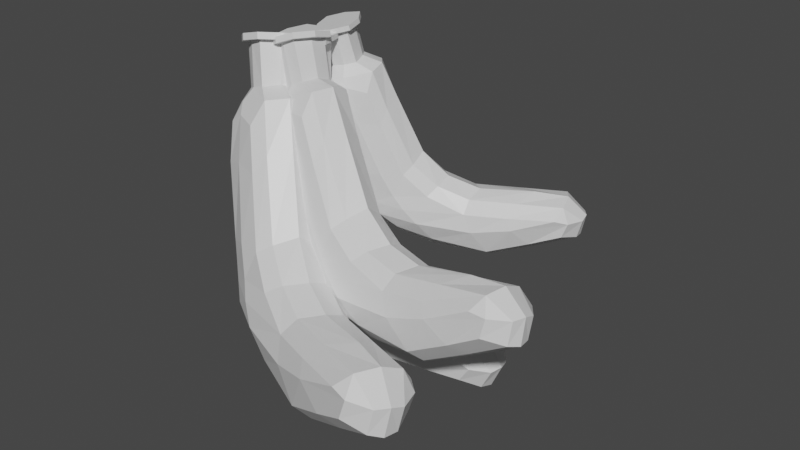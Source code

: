 # Source: Banana_Bunch.blend  (saved by Blender 2.82.7; exported with 4.5.12 LTS)
import bpy
from mathutils import Matrix  # noqa: F401  (used for matrix-valued properties, if any)

bpy.ops.wm.read_factory_settings(use_empty=True)
scene = bpy.context.scene
scene.name = 'Scene'

# ---- collections
col_collection = bpy.data.collections.new('Collection'); scene.collection.children.link(col_collection)

# ---- materials (node trees are filled in below, after node groups)
mat_material_001 = bpy.data.materials.new('Material.001')
mat_material_001.alpha_threshold = 0.0
mat_material_001.use_transparent_shadow = False
mat_material_001.line_color = (0.0, 0.0, 0.0, 1.0)

# ---- material node trees
mat_material_001.use_nodes = True; mat_material_001.node_tree.nodes.clear()
_N = mat_material_001.node_tree.nodes; _L = mat_material_001.node_tree.links
n0 = _N.new('ShaderNodeOutputMaterial'); n0.name = 'Material Output'; n0.location = (300, 300)
n1 = _N.new('ShaderNodeBsdfPrincipled'); n1.name = 'Principled BSDF'; n1.location = (10, 300)
n1.distribution = 'GGX'
n1.subsurface_method = 'BURLEY'
n1.inputs[2].default_value = 0.4
n1.inputs[3].default_value = 1.45
n1.inputs[27].default_value = (0.0, 0.0, 0.0, 1.0)
n1.inputs[28].default_value = 1.0
_L.new(n1.outputs[0], n0.inputs[0])
n0.is_active_output = True

# ---- world
world_world = bpy.data.worlds.new('World'); scene.world = world_world
world_world.use_nodes = True; world_world.node_tree.nodes.clear()
_N = world_world.node_tree.nodes; _L = world_world.node_tree.links
n0 = _N.new('ShaderNodeOutputWorld'); n0.name = 'World Output'; n0.location = (300, 300)
n1 = _N.new('ShaderNodeBackground'); n1.name = 'Background'; n1.location = (10, 300)
n1.inputs[0].default_value = (0.05088, 0.05088, 0.05088, 1.0)
_L.new(n1.outputs[0], n0.inputs[0])
n0.is_active_output = True
world_world.color = (0.05088, 0.05088, 0.05088)
world_world.use_sun_shadow = False
world_world.sun_shadow_jitter_overblur = 0.0

# ---- meshes
me_cube = bpy.data.meshes.new('Cube')
me_cube.from_pydata([(0.05821, 0.1038, 0.3255), (0.04802, 0.0509, 0.006872), (0.04957, -0.2939, -0.04877), (0.05631, -0.2873, -0.007636), (0.0549, 0.0872, 0.07673), (0.05266, 0.03712, 0.3184), (0.05631, -0.1022, 0.02599), (0.04957, -0.1304, -0.07041), (0.05539, 0.07938, 0.04524), (0.04957, -0.3124, -0.0204), (0.06322, -0.1096, -0.0144), (0.05549, 0.07328, 0.3346), (0.04996, -0.01903, -0.02827), (0.06586, 0.02172, 0.05509), (0.06635, 0.001274, 0.01939), (0.03538, -0.3064, 0.01119), (0.03538, -0.115, 0.04913), (0.02173, -0.3196, -0.06636), (0.03587, 0.1266, 0.3557), (0.02532, 0.05748, -0.01145), (0.03623, 0.1163, 0.07991), (0.03587, 0.021, 0.3557), (0.02173, -0.1331, -0.09078), (0.03522, 0.1015, 0.03706), (0.02173, -0.3384, -0.02986), (0.02157, -0.01072, -0.05428), (0.0497, 0.08024, 0.3557), (0.05631, -0.1864, 0.009179), (0.04957, -0.2214, -0.05959), (0.06322, -0.1944, -0.0174), (0.03538, -0.2108, 0.03016), (0.02173, -0.2358, -0.07857), (0.05821, 0.1145, 0.2615), (0.05266, 0.02793, 0.2454), (0.05821, 0.07394, 0.2615), (0.03587, 0.01063, 0.2733), (0.03587, 0.1434, 0.2733), (0.05612, 0.09715, 0.1402), (0.05447, 0.006251, 0.1302), (0.06191, 0.05162, 0.1402), (0.03563, -0.01389, 0.142), (0.03587, 0.1284, 0.1474), (0.05437, 0.09534, 0.1085), (0.05539, -0.03346, 0.07529), (0.06203, 0.03665, 0.08658), (0.0355, -0.05504, 0.08732), (0.03605, 0.125, 0.1136), (0.02846, 0.1022, 0.3773), (0.02846, 0.05211, 0.3773), (0.03326, 0.07688, 0.3773), (0.03219, 0.1046, 0.4479), (0.03219, 0.05303, 0.4479), (0.03592, 0.07852, 0.4479), (0.03249, 0.1046, 0.4585), (0.03249, 0.05308, 0.4585), (0.03249, 0.07857, 0.4585), (0.03896, 0.1156, 0.4479), (0.03896, 0.04329, 0.4479), (0.03939, 0.1157, 0.4585), (0.04937, 0.07903, 0.4479), (0.03939, 0.04337, 0.4585), (0.04979, 0.07911, 0.4585), (-0.05821, 0.1038, 0.3255), (-0.04802, 0.0509, 0.006872), (-0.04957, -0.2939, -0.04877), (-5.292e-12, -0.3139, 0.01837), (-5.292e-12, 0.1282, 0.07876), (-0.05631, -0.2873, -0.007636), (-0.0549, 0.0872, 0.07673), (-5.292e-12, 0.07407, -0.009976), (-5.292e-12, -0.1328, 0.05527), (-5.292e-12, -0.3248, -0.07101), (-5.292e-12, 0.1344, 0.3594), (-0.05266, 0.03712, 0.3184), (-0.05631, -0.1022, 0.02599), (-0.04957, -0.1304, -0.07041), (-5.292e-12, -0.132, -0.09476), (-5.292e-12, 0.009628, 0.3597), (-0.05539, 0.07938, 0.04524), (-0.04957, -0.3124, -0.0204), (-5.292e-12, 0.1148, 0.03848), (-5.292e-12, -0.3442, -0.02794), (-0.06322, -0.1096, -0.0144), (-0.05549, 0.07328, 0.3346), (-0.04996, -0.01903, -0.02827), (-0.06586, 0.02172, 0.05509), (-5.292e-12, -0.01208, -0.06154), (-0.06635, 0.001274, 0.01939), (-0.03538, -0.3064, 0.01119), (-0.03538, -0.115, 0.04913), (-0.02173, -0.3196, -0.06636), (-0.03587, 0.1266, 0.3557), (-0.02532, 0.05748, -0.01145), (-0.03623, 0.1163, 0.07991), (-0.03587, 0.021, 0.3557), (-0.02173, -0.1331, -0.09078), (-0.03522, 0.1015, 0.03706), (-0.02173, -0.3384, -0.02986), (-0.02157, -0.01072, -0.05428), (-0.0497, 0.08024, 0.3557), (-0.05631, -0.1864, 0.009179), (-5.292e-12, -0.2381, -0.08288), (-0.04957, -0.2214, -0.05959), (-5.292e-12, -0.2466, 0.03682), (-0.06322, -0.1944, -0.0174), (-0.03538, -0.2108, 0.03016), (-0.02173, -0.2358, -0.07857), (-5.292e-12, 0.1496, 0.2702), (-0.05821, 0.1145, 0.2615), (-0.05266, 0.02793, 0.2454), (-5.292e-12, -0.004015, 0.2833), (-0.05821, 0.07394, 0.2615), (-0.03587, 0.01063, 0.2733), (-0.03587, 0.1434, 0.2733), (-5.292e-12, 0.1366, 0.1454), (-0.05612, 0.09715, 0.1402), (-0.05447, 0.006251, 0.1302), (-0.06191, 0.05162, 0.1402), (-0.03563, -0.01389, 0.142), (-0.03587, 0.1284, 0.1474), (-5.292e-12, -0.03015, 0.1546), (-5.292e-12, 0.1324, 0.1121), (-0.05437, 0.09534, 0.1085), (-0.05539, -0.03346, 0.07529), (-0.06203, 0.03665, 0.08658), (-0.0355, -0.05504, 0.08732), (-0.03605, 0.125, 0.1136), (-5.292e-12, -0.07212, 0.09213), (-5.292e-12, 0.04587, 0.3806), (-5.292e-12, 0.1129, 0.3797), (-0.02846, 0.1022, 0.3773), (-0.02846, 0.05211, 0.3773), (-0.03326, 0.07688, 0.3773), (-5.292e-12, 0.0466, 0.4479), (-5.292e-12, 0.1131, 0.4479), (-0.03219, 0.1046, 0.4479), (-0.03219, 0.05303, 0.4479), (-0.03592, 0.07852, 0.4479), (-5.292e-12, 0.078, 0.4585), (-5.292e-12, 0.04666, 0.4585), (-5.292e-12, 0.1132, 0.4585), (-0.03249, 0.1046, 0.4585), (-0.03249, 0.05308, 0.4585), (-0.03249, 0.07857, 0.4585), (-5.292e-12, 0.1236, 0.4479), (-5.292e-12, 0.1237, 0.4585), (-0.03896, 0.1156, 0.4479), (-5.292e-12, 0.03428, 0.4479), (-0.03896, 0.04329, 0.4479), (-0.03939, 0.1157, 0.4585), (-0.04937, 0.07903, 0.4479), (-5.292e-12, 0.03436, 0.4585), (-0.03939, 0.04337, 0.4585), (-0.04979, 0.07911, 0.4585), (0.1203, 0.08934, 0.3556), (0.1742, 0.0002814, 0.09952), (0.3021, -0.2692, 0.1174), (0.2994, -0.2559, 0.1508), (0.1574, 0.0403, 0.1514), (0.14, 0.03563, 0.3618), (0.2308, -0.1104, 0.1444), (0.2485, -0.1479, 0.06897), (0.1648, 0.03007, 0.1266), (0.3046, -0.2792, 0.1444), (0.2442, -0.1192, 0.1126), (0.1275, 0.06644, 0.3687), (0.2046, -0.05715, 0.08338), (0.1914, -0.008548, 0.1462), (0.2037, -0.02897, 0.1203), (0.2873, -0.2754, 0.1687), (0.216, -0.1245, 0.1647), (0.2919, -0.3014, 0.1057), (0.0911, 0.1028, 0.3751), (0.1569, -0.005615, 0.08159), (0.1325, 0.05605, 0.1474), (0.1276, 0.02251, 0.3948), (0.2308, -0.163, 0.05073), (0.1427, 0.03835, 0.1144), (0.2934, -0.3105, 0.1396), (0.1834, -0.0649, 0.05836), (0.1178, 0.07261, 0.3846), (0.2622, -0.1767, 0.1461), (0.2785, -0.2156, 0.0949), (0.2739, -0.1841, 0.1259), (0.2517, -0.2, 0.1667), (0.2646, -0.2394, 0.07998), (0.1253, 0.08845, 0.3004), (0.1532, 0.0183, 0.3027), (0.1393, 0.0576, 0.3079), (0.1424, 0.002957, 0.3281), (0.09652, 0.1039, 0.3034), (0.1462, 0.0573, 0.2025), (0.1777, -0.01383, 0.211), (0.1664, 0.0248, 0.2113), (0.1686, -0.03437, 0.2233), (0.1188, 0.07468, 0.2013), (0.1498, 0.05078, 0.1763), (0.1997, -0.05146, 0.1726), (0.179, 0.005864, 0.1694), (0.1901, -0.07345, 0.1854), (0.1248, 0.06732, 0.1739), (0.09086, 0.08461, 0.3972), (0.1082, 0.04652, 0.4065), (0.1033, 0.0671, 0.4022), (0.08331, 0.09777, 0.4557), (0.1011, 0.05857, 0.4653), (0.09518, 0.07931, 0.4608), (0.08207, 0.09943, 0.4646), (0.09989, 0.06022, 0.4741), (0.09108, 0.0796, 0.4694), (0.08472, 0.1086, 0.4541), (0.1097, 0.05364, 0.4676), (0.08357, 0.1103, 0.463), (0.1054, 0.08462, 0.4616), (0.1086, 0.05536, 0.4764), (0.1042, 0.08634, 0.4704), (0.03059, 0.04674, 0.3482), (0.1001, -0.03486, 0.09339), (0.2257, -0.3055, 0.111), (0.2616, -0.293, 0.1738), (0.1006, 0.05168, 0.1419), (0.2126, -0.2971, 0.1436), (0.07277, 0.0001208, 0.1444), (0.1314, -0.002055, 0.07812), (0.194, -0.1501, 0.1709), (0.2776, -0.314, 0.1014), (0.06026, 0.09612, 0.3745), (0.05886, -0.002912, 0.355), (0.144, -0.1516, 0.1372), (0.1721, -0.1842, 0.06264), (0.2142, -0.1707, 0.04583), (0.1033, 0.00131, 0.3979), (0.07938, -0.01047, 0.1196), (0.2282, -0.3155, 0.1381), (0.1107, 0.03579, 0.1109), (0.2784, -0.3226, 0.1409), (0.1468, -0.1655, 0.1045), (0.04199, 0.02584, 0.3616), (0.1276, -0.09371, 0.077), (0.0899, -0.05675, 0.1378), (0.1682, -0.07486, 0.0512), (0.1014, -0.07752, 0.1119), (0.2328, -0.3013, 0.1642), (0.1614, -0.1503, 0.1602), (0.2584, -0.3173, 0.1029), (0.03581, 0.07654, 0.3706), (0.1179, -0.02414, 0.07835), (0.07666, 0.02954, 0.1428), (0.07229, -0.003737, 0.3902), (0.1973, -0.1789, 0.04795), (0.0884, 0.01258, 0.1099), (0.2599, -0.3264, 0.1368), (0.1501, -0.08069, 0.05561), (0.04116, 0.03624, 0.3783), (0.1754, -0.2179, 0.1389), (0.2492, -0.2497, 0.07544), (0.2021, -0.2519, 0.08856), (0.2359, -0.2393, 0.1767), (0.1765, -0.2304, 0.1178), (0.1971, -0.2259, 0.1622), (0.2311, -0.2553, 0.0772), (0.06715, 0.09505, 0.2974), (0.03559, 0.04585, 0.293), (0.07199, -0.02024, 0.2959), (0.1184, -0.01988, 0.3368), (0.04961, 0.015, 0.3005), (0.08711, -0.02329, 0.3235), (0.04124, 0.07763, 0.2988), (0.08867, 0.06745, 0.1958), (0.05974, 0.01623, 0.1953), (0.09377, -0.05369, 0.204), (0.07101, -0.0205, 0.2034), (0.1137, -0.06044, 0.2188), (0.06356, 0.04844, 0.1967), (0.145, -0.05798, 0.2346), (0.09465, 0.05957, 0.1689), (0.06604, 0.011, 0.1693), (0.1143, -0.092, 0.1656), (0.08339, -0.03953, 0.1615), (0.1354, -0.09943, 0.1809), (0.06922, 0.04094, 0.1693), (0.168, -0.09874, 0.1903), (0.08796, 0.03182, 0.4085), (0.06492, 0.08265, 0.3953), (0.04699, 0.06378, 0.3936), (0.06431, 0.02569, 0.4029), (0.05205, 0.04276, 0.398), (0.07853, 0.04191, 0.4644), (0.05555, 0.09248, 0.4521), (0.03368, 0.07421, 0.4516), (0.0515, 0.03501, 0.4612), (0.03982, 0.05303, 0.4562), (0.06624, 0.06728, 0.4674), (0.07707, 0.04345, 0.4733), (0.05408, 0.09402, 0.4609), (0.03199, 0.07565, 0.4604), (0.0498, 0.03645, 0.47), (0.041, 0.05583, 0.4653), (0.05192, 0.1005, 0.4501), (0.05045, 0.102, 0.4589), (0.02466, 0.0801, 0.4491), (0.08279, 0.03254, 0.4667), (0.04965, 0.02513, 0.4626), (0.02287, 0.08151, 0.4579), (0.02928, 0.0485, 0.4553), (0.08132, 0.0341, 0.4756), (0.04785, 0.02654, 0.4714), (0.02748, 0.04991, 0.4641), (-0.01923, 0.07699, 0.3072), (-0.1495, -0.0468, 0.008512), (-0.2968, -0.3873, 0.07388), (-0.2749, -0.374, 0.1115), (-0.1071, 0.001596, 0.06442), (-0.05216, 0.01473, 0.3246), (-0.1938, -0.1907, 0.08), (-0.2414, -0.238, -0.005366), (-0.1195, -0.01378, 0.03553), (-0.2949, -0.3979, 0.1088), (-0.2027, -0.2108, 0.04084), (-0.03059, 0.05162, 0.3275), (-0.1853, -0.1225, -0.002439), (-0.1283, -0.07068, 0.06371), (-0.1469, -0.09902, 0.03506), (-0.2963, -0.378, 0.141), (-0.2114, -0.1875, 0.1116), (-0.3388, -0.4032, 0.07056), (-0.02245, 0.1162, 0.3336), (-0.1745, -0.03472, -0.007866), (-0.1129, 0.03845, 0.06088), (-0.06265, 0.01633, 0.3708), (-0.2755, -0.2328, -0.01956), (-0.133, 0.01434, 0.02335), (-0.3345, -0.4121, 0.1138), (-0.2176, -0.1081, -0.02605), (-0.02683, 0.06605, 0.3473), (-0.2311, -0.2744, 0.09279), (-0.2726, -0.3214, 0.03751), (-0.236, -0.2917, 0.06768), (-0.2539, -0.2828, 0.1264), (-0.3108, -0.327, 0.02882), (-0.03529, 0.07141, 0.2393), (-0.07866, -0.01194, 0.2547), (-0.05073, 0.03303, 0.2536), (-0.09255, -0.01375, 0.2919), (-0.04202, 0.1118, 0.2452), (-0.08211, 0.02608, 0.1243), (-0.1214, -0.06161, 0.1466), (-0.09389, -0.01962, 0.1392), (-0.1435, -0.06915, 0.1691), (-0.08737, 0.06667, 0.1243), (-0.09448, 0.01735, 0.09347), (-0.153, -0.1131, 0.1054), (-0.1164, -0.04705, 0.09074), (-0.1765, -0.1215, 0.1288), (-0.09915, 0.05499, 0.09166), (-0.03202, 0.1019, 0.3653), (-0.0511, 0.05446, 0.3829), (-0.03707, 0.0757, 0.3733), (-0.005323, 0.1198, 0.4344), (-0.02495, 0.07099, 0.4526), (-0.01168, 0.0934, 0.4429), (-0.001673, 0.1223, 0.445), (-0.0213, 0.07352, 0.4631), (-0.0116, 0.09763, 0.4541), (0.005359, 0.1271, 0.4293), (-0.02217, 0.05869, 0.4547), (0.009134, 0.1296, 0.4398), (0.001416, 0.08775, 0.4402), (-0.0184, 0.06118, 0.4652), (0.00519, 0.09024, 0.4507), (-0.1309, 0.1301, 0.3292), (-0.2416, -0.002965, 0.02669), (-0.3919, -0.3421, 0.09265), (-0.3308, -0.3671, 0.1576), (-0.1435, 0.06595, 0.06239), (-0.3829, -0.3226, 0.1328), (-0.2123, 0.05171, 0.0852), (-0.192, -0.00711, -0.007437), (-0.2502, -0.1868, 0.1308), (-0.3631, -0.3994, 0.07187), (-0.05271, 0.1409, 0.3414), (-0.1532, 0.06281, 0.3445), (-0.3018, -0.1393, 0.1013), (-0.3364, -0.1928, 0.0134), (-0.2972, -0.2229, -0.01981), (-0.1001, 0.02294, 0.3856), (-0.2257, 0.03678, 0.0565), (-0.39, -0.3526, 0.1276), (-0.1612, 0.04336, 0.02676), (-0.3569, -0.4072, 0.1218), (-0.324, -0.1531, 0.06478), (-0.137, 0.1023, 0.3485), (-0.2811, -0.07687, 0.01647), (-0.2546, -0.01055, 0.08865), (-0.2411, -0.1013, -0.02876), (-0.2741, -0.03845, 0.06018), (-0.3642, -0.3457, 0.1544), (-0.2793, -0.1552, 0.125), (-0.3805, -0.3834, 0.07878), (-0.09123, 0.1489, 0.3472), (-0.2231, -0.01161, 0.00172), (-0.1824, 0.07152, 0.07459), (-0.1314, 0.04908, 0.3844), (-0.3172, -0.213, -0.01134), (-0.2005, 0.04649, 0.03669), (-0.3762, -0.3922, 0.122), (-0.2589, -0.08837, -0.01789), (-0.1221, 0.1114, 0.3662), (-0.3391, -0.223, 0.1141), (-0.3338, -0.3203, 0.02945), (-0.3677, -0.2762, 0.05628), (-0.2994, -0.2989, 0.1524), (-0.3572, -0.234, 0.09162), (-0.3218, -0.2505, 0.1398), (-0.3524, -0.3071, 0.03704), (-0.07502, 0.1333, 0.2466), (-0.1469, 0.1245, 0.2614), (-0.1797, 0.03614, 0.2746), (-0.1294, -0.008771, 0.3139), (-0.1624, 0.08617, 0.2757), (-0.1613, 0.01899, 0.3055), (-0.1108, 0.1445, 0.2588), (-0.1193, 0.09023, 0.1262), (-0.1897, 0.07731, 0.1456), (-0.2259, -0.01188, 0.1672), (-0.2126, 0.03689, 0.1627), (-0.2118, -0.03663, 0.1826), (-0.1562, 0.09941, 0.1378), (-0.1798, -0.06516, 0.1942), (-0.1314, 0.07809, 0.09428), (-0.1987, 0.06698, 0.1141), (-0.2592, -0.06254, 0.1263), (-0.2353, 0.009574, 0.1142), (-0.2446, -0.08907, 0.1422), (-0.1683, 0.08789, 0.1053), (-0.2155, -0.1202, 0.1463), (-0.07974, 0.06235, 0.3938), (-0.0545, 0.1255, 0.3693), (-0.0866, 0.1278, 0.3761), (-0.1057, 0.08044, 0.3937), (-0.1008, 0.1061, 0.3859), (-0.05827, 0.07961, 0.4609), (-0.03294, 0.1425, 0.4375), (-0.06706, 0.1491, 0.4466), (-0.08669, 0.1004, 0.4648), (-0.08055, 0.1262, 0.4565), (-0.04297, 0.1119, 0.4605), (-0.05491, 0.08227, 0.4715), (-0.02958, 0.1452, 0.4481), (-0.06398, 0.1519, 0.4573), (-0.08361, 0.1032, 0.4754), (-0.07391, 0.1273, 0.4664), (-0.02895, 0.1524, 0.4338), (-0.02558, 0.1551, 0.4444), (-0.06936, 0.1626, 0.444), (-0.06296, 0.06795, 0.4653), (-0.09689, 0.09426, 0.4695), (-0.06639, 0.1655, 0.4547), (-0.09326, 0.1328, 0.4588), (-0.05959, 0.07064, 0.4759), (-0.09392, 0.09714, 0.4801), (-0.09029, 0.1357, 0.4695), (0.002674, 0.03245, 0.3273), (-0.07767, -0.1319, 0.0704), (-0.1159, -0.459, 0.1584), (-0.1004, -0.4389, 0.1908), (-0.05362, -0.07466, 0.1162), (-0.009513, -0.0285, 0.3485), (-0.07831, -0.262, 0.1467), (-0.1071, -0.322, 0.0744), (-0.06035, -0.09345, 0.09158), (-0.1116, -0.4649, 0.1906), (-0.08076, -0.2848, 0.1131), (-0.0005081, 0.009198, 0.3478), (-0.08885, -0.2074, 0.06705), (-0.05306, -0.1426, 0.1215), (-0.0617, -0.1742, 0.0982), (-0.118, -0.4455, 0.2182), (-0.09442, -0.2613, 0.1754), (-0.1482, -0.484, 0.1575), (-0.0104, 0.06752, 0.3483), (-0.1025, -0.1293, 0.0553), (-0.06832, -0.04467, 0.1103), (-0.01902, -0.02621, 0.3903), (-0.138, -0.3275, 0.06199), (-0.07941, -0.07367, 0.0788), (-0.1421, -0.4871, 0.197), (-0.1206, -0.2053, 0.04541), (-0.001038, 0.02418, 0.3645), (-0.08869, -0.343, 0.1654), (-0.1123, -0.3987, 0.1201), (-0.08831, -0.3611, 0.1442), (-0.1062, -0.3535, 0.1968), (-0.1439, -0.4141, 0.1135), (-0.009763, 0.0181, 0.2669), (-0.02547, -0.06393, 0.288), (-0.01308, -0.01792, 0.2831), (-0.03702, -0.0662, 0.3221), (-0.02618, 0.05164, 0.2693), (-0.03843, -0.0423, 0.1678), (-0.04949, -0.1265, 0.1954), (-0.03664, -0.08363, 0.1849), (-0.06659, -0.137, 0.2167), (-0.05363, -0.008665, 0.1648), (-0.04685, -0.05549, 0.1409), (-0.0633, -0.1824, 0.1628), (-0.04892, -0.117, 0.1438), (-0.08146, -0.1939, 0.1851), (-0.06076, -0.02439, 0.1365), (-0.01492, 0.05513, 0.3781), (-0.01901, 0.01065, 0.398), (-0.01243, 0.03188, 0.3874), (0.003506, 0.083, 0.4385), (-0.0007055, 0.03722, 0.459), (0.004913, 0.05926, 0.4482), (0.006003, 0.08696, 0.4477), (0.001792, 0.04119, 0.4682), (0.003874, 0.06382, 0.4581), (0.01084, 0.09169, 0.433), (0.004932, 0.02751, 0.4618), (0.01345, 0.09566, 0.4422), (0.01774, 0.05759, 0.4459), (0.007547, 0.03147, 0.471), (0.02035, 0.06156, 0.4551), (-0.1079, 0.05086, 0.3457), (-0.1689, -0.1167, 0.08559), (-0.2101, -0.4434, 0.174), (-0.1507, -0.4439, 0.2331), (-0.102, -0.02881, 0.1103), (-0.2074, -0.4211, 0.2086), (-0.1579, -0.05729, 0.1335), (-0.1249, -0.11, 0.054), (-0.1282, -0.2693, 0.1935), (-0.1702, -0.487, 0.159), (-0.04307, 0.08149, 0.3541), (-0.1096, -0.01184, 0.3651), (-0.1853, -0.2442, 0.1645), (-0.2013, -0.3063, 0.09007), (-0.1594, -0.3246, 0.06151), (-0.05319, -0.02914, 0.404), (-0.1656, -0.07593, 0.1091), (-0.2057, -0.4492, 0.2063), (-0.1115, -0.05575, 0.08032), (-0.1628, -0.4881, 0.2045), (-0.2009, -0.2648, 0.1331), (-0.1059, 0.02675, 0.3654), (-0.1838, -0.1916, 0.08285), (-0.1782, -0.1218, 0.1423), (-0.1427, -0.2058, 0.043), (-0.1878, -0.1532, 0.1192), (-0.1852, -0.4343, 0.2294), (-0.1616, -0.2502, 0.1866), (-0.1894, -0.4771, 0.1644), (-0.07855, 0.07887, 0.3596), (-0.1506, -0.1213, 0.06331), (-0.1372, -0.03321, 0.1218), (-0.08717, -0.01487, 0.4016), (-0.1793, -0.3207, 0.06886), (-0.1463, -0.06253, 0.08993), (-0.1834, -0.4802, 0.2039), (-0.1615, -0.1984, 0.05223), (-0.09547, 0.03991, 0.3802), (-0.1957, -0.3252, 0.1832), (-0.1656, -0.4144, 0.1141), (-0.2065, -0.383, 0.1357), (-0.1414, -0.3773, 0.2225), (-0.2084, -0.3411, 0.1642), (-0.1734, -0.3423, 0.208), (-0.1851, -0.4073, 0.1204), (-0.0604, 0.06168, 0.2698), (-0.1204, 0.03651, 0.2854), (-0.1255, -0.04727, 0.3047), (-0.07021, -0.06979, 0.3423), (-0.1237, 0.0004903, 0.3015), (-0.1052, -0.05485, 0.3334), (-0.09433, 0.06299, 0.2807), (-0.08746, 0.003469, 0.1655), (-0.1451, -0.02454, 0.1855), (-0.153, -0.1092, 0.2126), (-0.1543, -0.06405, 0.2045), (-0.1343, -0.1257, 0.2279), (-0.1218, 0.002682, 0.1761), (-0.09914, -0.1411, 0.2398), (-0.09473, -0.01267, 0.1379), (-0.1501, -0.03829, 0.1581), (-0.1686, -0.1649, 0.1803), (-0.1668, -0.09737, 0.1634), (-0.1489, -0.1827, 0.1963), (-0.1293, -0.01298, 0.1479), (-0.1156, -0.2017, 0.2017), (-0.04589, 0.01082, 0.4079), (-0.0406, 0.07, 0.3804), (-0.069, 0.06413, 0.3871), (-0.07309, 0.01966, 0.407), (-0.07562, 0.0424, 0.3979), (-0.03181, 0.03661, 0.4666), (-0.02638, 0.09567, 0.4402), (-0.05766, 0.09318, 0.4486), (-0.06187, 0.04741, 0.4691), (-0.06333, 0.07062, 0.4596), (-0.02704, 0.06844, 0.4634), (-0.0296, 0.04062, 0.4759), (-0.02417, 0.09968, 0.4494), (-0.05574, 0.09724, 0.458), (-0.05995, 0.05147, 0.4785), (-0.05787, 0.0741, 0.4683), (-0.02553, 0.105, 0.436), (-0.02331, 0.109, 0.4453), (-0.0632, 0.104, 0.4453), (-0.03282, 0.02567, 0.4715), (-0.0691, 0.03983, 0.4741), (-0.06138, 0.1081, 0.4547), (-0.07607, 0.07321, 0.4615), (-0.03061, 0.02971, 0.4808), (-0.06729, 0.04393, 0.4834), (-0.07425, 0.07731, 0.4709)], [], [(29, 27, 3, 9), (24, 15, 65, 81), (26, 18, 47, 49), (31, 28, 2, 17), (36, 18, 0, 32), (34, 11, 5, 33), (23, 20, 4, 8), (25, 12, 7, 22), (14, 13, 6, 10), (35, 21, 77, 110), (30, 27, 6, 16), (12, 14, 10, 7), (19, 23, 8, 1), (17, 24, 81, 71), (28, 29, 9, 2), (1, 8, 14, 12), (8, 4, 13, 14), (19, 1, 12, 25), (32, 0, 11, 34), (18, 72, 129, 47), (0, 18, 26, 11), (69, 19, 25, 86), (2, 9, 24, 17), (69, 80, 23, 19), (103, 30, 16, 70), (33, 5, 21, 35), (86, 25, 22, 76), (80, 66, 20, 23), (107, 72, 18, 36), (101, 31, 17, 71), (11, 26, 21, 5), (9, 3, 15, 24), (76, 22, 31, 101), (65, 15, 30, 103), (7, 10, 29, 28), (15, 3, 27, 30), (22, 7, 28, 31), (10, 6, 27, 29), (114, 107, 36, 41), (38, 33, 35, 40), (37, 32, 34, 39), (40, 35, 110, 120), (39, 34, 33, 38), (41, 36, 32, 37), (46, 41, 37, 42), (44, 39, 38, 43), (45, 40, 120, 127), (42, 37, 39, 44), (43, 38, 40, 45), (121, 114, 41, 46), (66, 121, 46, 20), (6, 43, 45, 16), (4, 42, 44, 13), (16, 45, 127, 70), (13, 44, 43, 6), (20, 46, 42, 4), (47, 129, 134, 50), (48, 49, 52, 51), (77, 21, 48, 128), (21, 26, 49, 48), (55, 54, 60, 61), (50, 134, 144, 56), (49, 47, 50, 52), (128, 48, 51, 133), (55, 138, 139, 54), (53, 140, 138, 55), (140, 53, 58, 145), (52, 50, 56, 59), (147, 57, 60, 151), (59, 56, 58, 61), (57, 59, 61, 60), (56, 144, 145, 58), (51, 52, 59, 57), (54, 139, 151, 60), (133, 51, 57, 147), (53, 55, 61, 58), (104, 79, 67, 100), (97, 81, 65, 88), (99, 132, 130, 91), (106, 90, 64, 102), (113, 108, 62, 91), (111, 109, 73, 83), (96, 78, 68, 93), (98, 95, 75, 84), (87, 82, 74, 85), (112, 110, 77, 94), (105, 89, 74, 100), (84, 75, 82, 87), (92, 63, 78, 96), (90, 71, 81, 97), (102, 64, 79, 104), (63, 84, 87, 78), (78, 87, 85, 68), (92, 98, 84, 63), (108, 111, 83, 62), (91, 130, 129, 72), (62, 83, 99, 91), (69, 86, 98, 92), (64, 90, 97, 79), (69, 92, 96, 80), (103, 70, 89, 105), (109, 112, 94, 73), (86, 76, 95, 98), (80, 96, 93, 66), (107, 113, 91, 72), (101, 71, 90, 106), (83, 73, 94, 99), (79, 97, 88, 67), (76, 101, 106, 95), (65, 103, 105, 88), (75, 102, 104, 82), (88, 105, 100, 67), (95, 106, 102, 75), (82, 104, 100, 74), (114, 119, 113, 107), (116, 118, 112, 109), (115, 117, 111, 108), (118, 120, 110, 112), (117, 116, 109, 111), (119, 115, 108, 113), (126, 122, 115, 119), (124, 123, 116, 117), (125, 127, 120, 118), (122, 124, 117, 115), (123, 125, 118, 116), (121, 126, 119, 114), (66, 93, 126, 121), (74, 89, 125, 123), (68, 85, 124, 122), (89, 70, 127, 125), (85, 74, 123, 124), (93, 68, 122, 126), (130, 135, 134, 129), (131, 136, 137, 132), (77, 128, 131, 94), (94, 131, 132, 99), (143, 153, 152, 142), (135, 146, 144, 134), (132, 137, 135, 130), (128, 133, 136, 131), (143, 142, 139, 138), (141, 143, 138, 140), (140, 145, 149, 141), (137, 150, 146, 135), (147, 151, 152, 148), (150, 153, 149, 146), (148, 152, 153, 150), (146, 149, 145, 144), (136, 148, 150, 137), (142, 152, 151, 139), (133, 147, 148, 136), (141, 149, 153, 143), (183, 181, 157, 163), (178, 169, 219, 235), (180, 172, 201, 203), (185, 182, 156, 171), (190, 172, 154, 186), (188, 165, 159, 187), (177, 174, 158, 162), (179, 166, 161, 176), (168, 167, 160, 164), (189, 175, 231, 264), (184, 181, 160, 170), (166, 168, 164, 161), (173, 177, 162, 155), (171, 178, 235, 225), (182, 183, 163, 156), (155, 162, 168, 166), (162, 158, 167, 168), (173, 155, 166, 179), (186, 154, 165, 188), (172, 226, 283, 201), (154, 172, 180, 165), (223, 173, 179, 240), (156, 163, 178, 171), (223, 234, 177, 173), (257, 184, 170, 224), (187, 159, 175, 189), (240, 179, 176, 230), (234, 220, 174, 177), (261, 226, 172, 190), (255, 185, 171, 225), (165, 180, 175, 159), (163, 157, 169, 178), (230, 176, 185, 255), (219, 169, 184, 257), (161, 164, 183, 182), (169, 157, 181, 184), (176, 161, 182, 185), (164, 160, 181, 183), (268, 261, 190, 195), (192, 187, 189, 194), (191, 186, 188, 193), (194, 189, 264, 274), (193, 188, 187, 192), (195, 190, 186, 191), (200, 195, 191, 196), (198, 193, 192, 197), (199, 194, 274, 281), (196, 191, 193, 198), (197, 192, 194, 199), (275, 268, 195, 200), (220, 275, 200, 174), (160, 197, 199, 170), (158, 196, 198, 167), (170, 199, 281, 224), (167, 198, 197, 160), (174, 200, 196, 158), (201, 283, 288, 204), (202, 203, 206, 205), (231, 175, 202, 282), (175, 180, 203, 202), (209, 208, 214, 215), (204, 288, 298, 210), (203, 201, 204, 206), (282, 202, 205, 287), (209, 292, 293, 208), (207, 294, 292, 209), (294, 207, 212, 299), (206, 204, 210, 213), (301, 211, 214, 305), (213, 210, 212, 215), (211, 213, 215, 214), (210, 298, 299, 212), (205, 206, 213, 211), (208, 293, 305, 214), (287, 205, 211, 301), (207, 209, 215, 212), (258, 233, 221, 254), (251, 235, 219, 242), (253, 286, 284, 245), (260, 244, 218, 256), (267, 262, 216, 245), (265, 263, 227, 237), (250, 232, 222, 247), (252, 249, 229, 238), (241, 236, 228, 239), (266, 264, 231, 248), (259, 243, 228, 254), (238, 229, 236, 241), (246, 217, 232, 250), (244, 225, 235, 251), (256, 218, 233, 258), (217, 238, 241, 232), (232, 241, 239, 222), (246, 252, 238, 217), (262, 265, 237, 216), (245, 284, 283, 226), (216, 237, 253, 245), (223, 240, 252, 246), (218, 244, 251, 233), (223, 246, 250, 234), (257, 224, 243, 259), (263, 266, 248, 227), (240, 230, 249, 252), (234, 250, 247, 220), (261, 267, 245, 226), (255, 225, 244, 260), (237, 227, 248, 253), (233, 251, 242, 221), (230, 255, 260, 249), (219, 257, 259, 242), (229, 256, 258, 236), (242, 259, 254, 221), (249, 260, 256, 229), (236, 258, 254, 228), (268, 273, 267, 261), (270, 272, 266, 263), (269, 271, 265, 262), (272, 274, 264, 266), (271, 270, 263, 265), (273, 269, 262, 267), (280, 276, 269, 273), (278, 277, 270, 271), (279, 281, 274, 272), (276, 278, 271, 269), (277, 279, 272, 270), (275, 280, 273, 268), (220, 247, 280, 275), (228, 243, 279, 277), (222, 239, 278, 276), (243, 224, 281, 279), (239, 228, 277, 278), (247, 222, 276, 280), (284, 289, 288, 283), (285, 290, 291, 286), (231, 282, 285, 248), (248, 285, 286, 253), (297, 307, 306, 296), (289, 300, 298, 288), (286, 291, 289, 284), (282, 287, 290, 285), (297, 296, 293, 292), (295, 297, 292, 294), (294, 299, 303, 295), (291, 304, 300, 289), (301, 305, 306, 302), (304, 307, 303, 300), (302, 306, 307, 304), (300, 303, 299, 298), (290, 302, 304, 291), (296, 306, 305, 293), (287, 301, 302, 290), (295, 303, 307, 297), (337, 335, 311, 317), (332, 323, 373, 389), (334, 326, 355, 357), (339, 336, 310, 325), (344, 326, 308, 340), (342, 319, 313, 341), (331, 328, 312, 316), (333, 320, 315, 330), (322, 321, 314, 318), (343, 329, 385, 418), (338, 335, 314, 324), (320, 322, 318, 315), (327, 331, 316, 309), (325, 332, 389, 379), (336, 337, 317, 310), (309, 316, 322, 320), (316, 312, 321, 322), (327, 309, 320, 333), (340, 308, 319, 342), (326, 380, 437, 355), (308, 326, 334, 319), (377, 327, 333, 394), (310, 317, 332, 325), (377, 388, 331, 327), (411, 338, 324, 378), (341, 313, 329, 343), (394, 333, 330, 384), (388, 374, 328, 331), (415, 380, 326, 344), (409, 339, 325, 379), (319, 334, 329, 313), (317, 311, 323, 332), (384, 330, 339, 409), (373, 323, 338, 411), (315, 318, 337, 336), (323, 311, 335, 338), (330, 315, 336, 339), (318, 314, 335, 337), (422, 415, 344, 349), (346, 341, 343, 348), (345, 340, 342, 347), (348, 343, 418, 428), (347, 342, 341, 346), (349, 344, 340, 345), (354, 349, 345, 350), (352, 347, 346, 351), (353, 348, 428, 435), (350, 345, 347, 352), (351, 346, 348, 353), (429, 422, 349, 354), (374, 429, 354, 328), (314, 351, 353, 324), (312, 350, 352, 321), (324, 353, 435, 378), (321, 352, 351, 314), (328, 354, 350, 312), (355, 437, 442, 358), (356, 357, 360, 359), (385, 329, 356, 436), (329, 334, 357, 356), (363, 362, 368, 369), (358, 442, 452, 364), (357, 355, 358, 360), (436, 356, 359, 441), (363, 446, 447, 362), (361, 448, 446, 363), (448, 361, 366, 453), (360, 358, 364, 367), (455, 365, 368, 459), (367, 364, 366, 369), (365, 367, 369, 368), (364, 452, 453, 366), (359, 360, 367, 365), (362, 447, 459, 368), (441, 359, 365, 455), (361, 363, 369, 366), (412, 387, 375, 408), (405, 389, 373, 396), (407, 440, 438, 399), (414, 398, 372, 410), (421, 416, 370, 399), (419, 417, 381, 391), (404, 386, 376, 401), (406, 403, 383, 392), (395, 390, 382, 393), (420, 418, 385, 402), (413, 397, 382, 408), (392, 383, 390, 395), (400, 371, 386, 404), (398, 379, 389, 405), (410, 372, 387, 412), (371, 392, 395, 386), (386, 395, 393, 376), (400, 406, 392, 371), (416, 419, 391, 370), (399, 438, 437, 380), (370, 391, 407, 399), (377, 394, 406, 400), (372, 398, 405, 387), (377, 400, 404, 388), (411, 378, 397, 413), (417, 420, 402, 381), (394, 384, 403, 406), (388, 404, 401, 374), (415, 421, 399, 380), (409, 379, 398, 414), (391, 381, 402, 407), (387, 405, 396, 375), (384, 409, 414, 403), (373, 411, 413, 396), (383, 410, 412, 390), (396, 413, 408, 375), (403, 414, 410, 383), (390, 412, 408, 382), (422, 427, 421, 415), (424, 426, 420, 417), (423, 425, 419, 416), (426, 428, 418, 420), (425, 424, 417, 419), (427, 423, 416, 421), (434, 430, 423, 427), (432, 431, 424, 425), (433, 435, 428, 426), (430, 432, 425, 423), (431, 433, 426, 424), (429, 434, 427, 422), (374, 401, 434, 429), (382, 397, 433, 431), (376, 393, 432, 430), (397, 378, 435, 433), (393, 382, 431, 432), (401, 376, 430, 434), (438, 443, 442, 437), (439, 444, 445, 440), (385, 436, 439, 402), (402, 439, 440, 407), (451, 461, 460, 450), (443, 454, 452, 442), (440, 445, 443, 438), (436, 441, 444, 439), (451, 450, 447, 446), (449, 451, 446, 448), (448, 453, 457, 449), (445, 458, 454, 443), (455, 459, 460, 456), (458, 461, 457, 454), (456, 460, 461, 458), (454, 457, 453, 452), (444, 456, 458, 445), (450, 460, 459, 447), (441, 455, 456, 444), (449, 457, 461, 451), (491, 489, 465, 471), (486, 477, 527, 543), (488, 480, 509, 511), (493, 490, 464, 479), (498, 480, 462, 494), (496, 473, 467, 495), (485, 482, 466, 470), (487, 474, 469, 484), (476, 475, 468, 472), (497, 483, 539, 572), (492, 489, 468, 478), (474, 476, 472, 469), (481, 485, 470, 463), (479, 486, 543, 533), (490, 491, 471, 464), (463, 470, 476, 474), (470, 466, 475, 476), (481, 463, 474, 487), (494, 462, 473, 496), (480, 534, 591, 509), (462, 480, 488, 473), (531, 481, 487, 548), (464, 471, 486, 479), (531, 542, 485, 481), (565, 492, 478, 532), (495, 467, 483, 497), (548, 487, 484, 538), (542, 528, 482, 485), (569, 534, 480, 498), (563, 493, 479, 533), (473, 488, 483, 467), (471, 465, 477, 486), (538, 484, 493, 563), (527, 477, 492, 565), (469, 472, 491, 490), (477, 465, 489, 492), (484, 469, 490, 493), (472, 468, 489, 491), (576, 569, 498, 503), (500, 495, 497, 502), (499, 494, 496, 501), (502, 497, 572, 582), (501, 496, 495, 500), (503, 498, 494, 499), (508, 503, 499, 504), (506, 501, 500, 505), (507, 502, 582, 589), (504, 499, 501, 506), (505, 500, 502, 507), (583, 576, 503, 508), (528, 583, 508, 482), (468, 505, 507, 478), (466, 504, 506, 475), (478, 507, 589, 532), (475, 506, 505, 468), (482, 508, 504, 466), (509, 591, 596, 512), (510, 511, 514, 513), (539, 483, 510, 590), (483, 488, 511, 510), (517, 516, 522, 523), (512, 596, 606, 518), (511, 509, 512, 514), (590, 510, 513, 595), (517, 600, 601, 516), (515, 602, 600, 517), (602, 515, 520, 607), (514, 512, 518, 521), (609, 519, 522, 613), (521, 518, 520, 523), (519, 521, 523, 522), (518, 606, 607, 520), (513, 514, 521, 519), (516, 601, 613, 522), (595, 513, 519, 609), (515, 517, 523, 520), (566, 541, 529, 562), (559, 543, 527, 550), (561, 594, 592, 553), (568, 552, 526, 564), (575, 570, 524, 553), (573, 571, 535, 545), (558, 540, 530, 555), (560, 557, 537, 546), (549, 544, 536, 547), (574, 572, 539, 556), (567, 551, 536, 562), (546, 537, 544, 549), (554, 525, 540, 558), (552, 533, 543, 559), (564, 526, 541, 566), (525, 546, 549, 540), (540, 549, 547, 530), (554, 560, 546, 525), (570, 573, 545, 524), (553, 592, 591, 534), (524, 545, 561, 553), (531, 548, 560, 554), (526, 552, 559, 541), (531, 554, 558, 542), (565, 532, 551, 567), (571, 574, 556, 535), (548, 538, 557, 560), (542, 558, 555, 528), (569, 575, 553, 534), (563, 533, 552, 568), (545, 535, 556, 561), (541, 559, 550, 529), (538, 563, 568, 557), (527, 565, 567, 550), (537, 564, 566, 544), (550, 567, 562, 529), (557, 568, 564, 537), (544, 566, 562, 536), (576, 581, 575, 569), (578, 580, 574, 571), (577, 579, 573, 570), (580, 582, 572, 574), (579, 578, 571, 573), (581, 577, 570, 575), (588, 584, 577, 581), (586, 585, 578, 579), (587, 589, 582, 580), (584, 586, 579, 577), (585, 587, 580, 578), (583, 588, 581, 576), (528, 555, 588, 583), (536, 551, 587, 585), (530, 547, 586, 584), (551, 532, 589, 587), (547, 536, 585, 586), (555, 530, 584, 588), (592, 597, 596, 591), (593, 598, 599, 594), (539, 590, 593, 556), (556, 593, 594, 561), (605, 615, 614, 604), (597, 608, 606, 596), (594, 599, 597, 592), (590, 595, 598, 593), (605, 604, 601, 600), (603, 605, 600, 602), (602, 607, 611, 603), (599, 612, 608, 597), (609, 613, 614, 610), (612, 615, 611, 608), (610, 614, 615, 612), (608, 611, 607, 606), (598, 610, 612, 599), (604, 614, 613, 601), (595, 609, 610, 598), (603, 611, 615, 605)])
_uv = me_cube.uv_layers.new(name='UVMap')
_uv.uv.foreach_set('vector', [0.4375, 0.6875, 0.5, 0.6875, 0.5, 0.75, 0.4375, 0.75, 0.4375, 0.8115, 0.5, 0.8115, 0.5, 0.875, 0.4375, 0.875, 0.6865, 0.5632, 0.6865, 0.5, 0.6865, 0.5, 0.6865, 0.5632, 0.3135, 0.6875, 0.375, 0.6875, 0.375, 0.75, 0.3135, 0.75, 0.5625, 0.4385, 0.625, 0.4385, 0.625, 0.5, 0.5625, 0.5, 0.5625, 0.5632, 0.625, 0.5632, 0.625, 0.625, 0.5625, 0.625, 0.4375, 0.4385, 0.5, 0.4385, 0.5, 0.5, 0.4375, 0.5, 0.3135, 0.5632, 0.375, 0.5632, 0.375, 0.625, 0.3135, 0.625, 0.4375, 0.5632, 0.5, 0.5632, 0.5, 0.625, 0.4375, 0.625, 0.4702, 0.4712, 0.6865, 0.625, 0.75, 0.625, 0.375, 0.3125, 0.377, 0.5645, 0.5, 0.6875, 0.5, 0.625, 0.2539, 0.3174, 0.375, 0.5632, 0.4375, 0.5632, 0.4375, 0.625, 0.375, 0.625, 0.375, 0.4385, 0.4375, 0.4385, 0.4375, 0.5, 0.375, 0.5, 0.375, 0.8115, 0.4375, 0.8115, 0.4375, 0.875, 0.375, 0.875, 0.375, 0.6875, 0.4375, 0.6875, 0.4375, 0.75, 0.375, 0.75, 0.375, 0.5, 0.4375, 0.5, 0.4375, 0.5632, 0.375, 0.5632, 0.4375, 0.5, 0.5, 0.5, 0.5, 0.5632, 0.4375, 0.5632, 0.3135, 0.5, 0.375, 0.5, 0.375, 0.5632, 0.3135, 0.5632, 0.5625, 0.5, 0.625, 0.5, 0.625, 0.5632, 0.5625, 0.5632, 0.625, 0.4385, 0.625, 0.375, 0.625, 0.375, 0.625, 0.4385, 0.625, 0.5, 0.6865, 0.5, 0.6865, 0.5632, 0.625, 0.5632, 0.25, 0.5, 0.3135, 0.5, 0.3135, 0.5632, 0.25, 0.5632, 0.375, 0.75, 0.4375, 0.75, 0.4375, 0.8115, 0.375, 0.8115, 0.375, 0.375, 0.4375, 0.375, 0.4375, 0.4385, 0.375, 0.4385, 0.25, 0.4375, 0.377, 0.5645, 0.2539, 0.3174, 0.0, 0.0, 0.5625, 0.625, 0.625, 0.625, 0.6865, 0.625, 0.4702, 0.4712, 0.25, 0.5632, 0.3135, 0.5632, 0.3135, 0.625, 0.25, 0.625, 0.4375, 0.375, 0.5, 0.375, 0.5, 0.4385, 0.4375, 0.4385, 0.5625, 0.375, 0.625, 0.375, 0.625, 0.4385, 0.5625, 0.4385, 0.25, 0.6875, 0.3135, 0.6875, 0.3135, 0.75, 0.25, 0.75, 0.625, 0.5632, 0.6865, 0.5632, 0.6865, 0.625, 0.625, 0.625, 0.4375, 0.75, 0.5, 0.75, 0.5, 0.8115, 0.4375, 0.8115, 0.25, 0.625, 0.3135, 0.625, 0.3135, 0.6875, 0.25, 0.6875, 0.5, 0.875, 0.5, 0.8115, 0.377, 0.5645, 0.25, 0.4375, 0.375, 0.625, 0.4375, 0.625, 0.4375, 0.6875, 0.375, 0.6875, 0.5, 0.8115, 0.5, 0.75, 0.5, 0.6875, 0.377, 0.5645, 0.3135, 0.625, 0.375, 0.625, 0.375, 0.6875, 0.3135, 0.6875, 0.4375, 0.625, 0.5, 0.625, 0.5, 0.6875, 0.4375, 0.6875, 0.5315, 0.375, 0.5625, 0.375, 0.5625, 0.4385, 0.5315, 0.4385, 0.5315, 0.625, 0.5625, 0.625, 0.4702, 0.4712, 0.3629, 0.3949, 0.5315, 0.5, 0.5625, 0.5, 0.5625, 0.5632, 0.5315, 0.5632, 0.3629, 0.3949, 0.4702, 0.4712, 0.375, 0.3125, 0.1889, 0.1574, 0.5315, 0.5632, 0.5625, 0.5632, 0.5625, 0.625, 0.5315, 0.625, 0.5315, 0.4385, 0.5625, 0.4385, 0.5625, 0.5, 0.5315, 0.5, 0.5157, 0.4385, 0.5315, 0.4385, 0.5315, 0.5, 0.5157, 0.5, 0.5157, 0.5632, 0.5315, 0.5632, 0.5315, 0.625, 0.5157, 0.625, 0.3084, 0.3561, 0.3629, 0.3949, 0.1889, 0.1574, 0.09444, 0.0787, 0.5157, 0.5, 0.5315, 0.5, 0.5315, 0.5632, 0.5157, 0.5632, 0.5157, 0.625, 0.5315, 0.625, 0.3629, 0.3949, 0.3084, 0.3561, 0.5157, 0.375, 0.5315, 0.375, 0.5315, 0.4385, 0.5157, 0.4385, 0.5, 0.375, 0.5157, 0.375, 0.5157, 0.4385, 0.5, 0.4385, 0.5, 0.625, 0.5157, 0.625, 0.3084, 0.3561, 0.2539, 0.3174, 0.5, 0.5, 0.5157, 0.5, 0.5157, 0.5632, 0.5, 0.5632, 0.2539, 0.3174, 0.3084, 0.3561, 0.09444, 0.0787, 0.0, 0.0, 0.5, 0.5632, 0.5157, 0.5632, 0.5157, 0.625, 0.5, 0.625, 0.5, 0.4385, 0.5157, 0.4385, 0.5157, 0.5, 0.5, 0.5, 0.625, 0.4385, 0.625, 0.375, 0.625, 0.375, 0.625, 0.4385, 0.6865, 0.625, 0.6865, 0.5632, 0.6865, 0.5632, 0.6865, 0.625, 0.75, 0.625, 0.6865, 0.625, 0.6865, 0.625, 0.75, 0.625, 0.6865, 0.625, 0.6865, 0.5632, 0.6865, 0.5632, 0.6865, 0.625, 0.6865, 0.5632, 0.6865, 0.625, 0.6865, 0.625, 0.6865, 0.5632, 0.625, 0.4385, 0.625, 0.375, 0.625, 0.375, 0.625, 0.4385, 0.6865, 0.5632, 0.6865, 0.5, 0.6865, 0.5, 0.6865, 0.5632, 0.75, 0.625, 0.6865, 0.625, 0.6865, 0.625, 0.75, 0.625, 0.6865, 0.5632, 0.75, 0.5632, 0.75, 0.625, 0.6865, 0.625, 0.6865, 0.5, 0.75, 0.5, 0.75, 0.5632, 0.6865, 0.5632, 0.75, 0.5, 0.6865, 0.5, 0.6865, 0.5, 0.75, 0.5, 0.6865, 0.5632, 0.6865, 0.5, 0.6865, 0.5, 0.6865, 0.5632, 0.75, 0.625, 0.6865, 0.625, 0.6865, 0.625, 0.75, 0.625, 0.6865, 0.5632, 0.6865, 0.5, 0.6865, 0.5, 0.6865, 0.5632, 0.6865, 0.625, 0.6865, 0.5632, 0.6865, 0.5632, 0.6865, 0.625, 0.625, 0.4385, 0.625, 0.375, 0.625, 0.375, 0.625, 0.4385, 0.6865, 0.625, 0.6865, 0.5632, 0.6865, 0.5632, 0.6865, 0.625, 0.6865, 0.625, 0.75, 0.625, 0.75, 0.625, 0.6865, 0.625, 0.75, 0.625, 0.6865, 0.625, 0.6865, 0.625, 0.75, 0.625, 0.6865, 0.5, 0.6865, 0.5632, 0.6865, 0.5632, 0.6865, 0.5, 0.4375, 0.6875, 0.4375, 0.75, 0.5, 0.75, 0.5, 0.6875, 0.4375, 0.8115, 0.4375, 0.875, 0.5, 0.875, 0.5, 0.8115, 0.6865, 0.5632, 0.6865, 0.5632, 0.6865, 0.5, 0.6865, 0.5, 0.3135, 0.6875, 0.3135, 0.75, 0.375, 0.75, 0.375, 0.6875, 0.5625, 0.4385, 0.5625, 0.5, 0.625, 0.5, 0.625, 0.4385, 0.5625, 0.5632, 0.5625, 0.625, 0.625, 0.625, 0.625, 0.5632, 0.4375, 0.4385, 0.4375, 0.5, 0.5, 0.5, 0.5, 0.4385, 0.3135, 0.5632, 0.3135, 0.625, 0.375, 0.625, 0.375, 0.5632, 0.4375, 0.5632, 0.4375, 0.625, 0.5, 0.625, 0.5, 0.5632, 0.4702, 0.4712, 0.375, 0.3125, 0.75, 0.625, 0.6865, 0.625, 0.377, 0.5645, 0.2539, 0.3174, 0.5, 0.625, 0.5, 0.6875, 0.375, 0.5632, 0.375, 0.625, 0.4375, 0.625, 0.4375, 0.5632, 0.375, 0.4385, 0.375, 0.5, 0.4375, 0.5, 0.4375, 0.4385, 0.375, 0.8115, 0.375, 0.875, 0.4375, 0.875, 0.4375, 0.8115, 0.375, 0.6875, 0.375, 0.75, 0.4375, 0.75, 0.4375, 0.6875, 0.375, 0.5, 0.375, 0.5632, 0.4375, 0.5632, 0.4375, 0.5, 0.4375, 0.5, 0.4375, 0.5632, 0.5, 0.5632, 0.5, 0.5, 0.3135, 0.5, 0.3135, 0.5632, 0.375, 0.5632, 0.375, 0.5, 0.5625, 0.5, 0.5625, 0.5632, 0.625, 0.5632, 0.625, 0.5, 0.625, 0.4385, 0.625, 0.4385, 0.625, 0.375, 0.625, 0.375, 0.625, 0.5, 0.625, 0.5632, 0.6865, 0.5632, 0.6865, 0.5, 0.25, 0.5, 0.25, 0.5632, 0.3135, 0.5632, 0.3135, 0.5, 0.375, 0.75, 0.375, 0.8115, 0.4375, 0.8115, 0.4375, 0.75, 0.375, 0.375, 0.375, 0.4385, 0.4375, 0.4385, 0.4375, 0.375, 0.25, 0.4375, 0.0, 0.0, 0.2539, 0.3174, 0.377, 0.5645, 0.5625, 0.625, 0.4702, 0.4712, 0.6865, 0.625, 0.625, 0.625, 0.25, 0.5632, 0.25, 0.625, 0.3135, 0.625, 0.3135, 0.5632, 0.4375, 0.375, 0.4375, 0.4385, 0.5, 0.4385, 0.5, 0.375, 0.5625, 0.375, 0.5625, 0.4385, 0.625, 0.4385, 0.625, 0.375, 0.25, 0.6875, 0.25, 0.75, 0.3135, 0.75, 0.3135, 0.6875, 0.625, 0.5632, 0.625, 0.625, 0.6865, 0.625, 0.6865, 0.5632, 0.4375, 0.75, 0.4375, 0.8115, 0.5, 0.8115, 0.5, 0.75, 0.25, 0.625, 0.25, 0.6875, 0.3135, 0.6875, 0.3135, 0.625, 0.5, 0.875, 0.25, 0.4375, 0.377, 0.5645, 0.5, 0.8115, 0.375, 0.625, 0.375, 0.6875, 0.4375, 0.6875, 0.4375, 0.625, 0.5, 0.8115, 0.377, 0.5645, 0.5, 0.6875, 0.5, 0.75, 0.3135, 0.625, 0.3135, 0.6875, 0.375, 0.6875, 0.375, 0.625, 0.4375, 0.625, 0.4375, 0.6875, 0.5, 0.6875, 0.5, 0.625, 0.5315, 0.375, 0.5315, 0.4385, 0.5625, 0.4385, 0.5625, 0.375, 0.5315, 0.625, 0.3629, 0.3949, 0.4702, 0.4712, 0.5625, 0.625, 0.5315, 0.5, 0.5315, 0.5632, 0.5625, 0.5632, 0.5625, 0.5, 0.3629, 0.3949, 0.1889, 0.1574, 0.375, 0.3125, 0.4702, 0.4712, 0.5315, 0.5632, 0.5315, 0.625, 0.5625, 0.625, 0.5625, 0.5632, 0.5315, 0.4385, 0.5315, 0.5, 0.5625, 0.5, 0.5625, 0.4385, 0.5157, 0.4385, 0.5157, 0.5, 0.5315, 0.5, 0.5315, 0.4385, 0.5157, 0.5632, 0.5157, 0.625, 0.5315, 0.625, 0.5315, 0.5632, 0.3084, 0.3561, 0.09444, 0.0787, 0.1889, 0.1574, 0.3629, 0.3949, 0.5157, 0.5, 0.5157, 0.5632, 0.5315, 0.5632, 0.5315, 0.5, 0.5157, 0.625, 0.3084, 0.3561, 0.3629, 0.3949, 0.5315, 0.625, 0.5157, 0.375, 0.5157, 0.4385, 0.5315, 0.4385, 0.5315, 0.375, 0.5, 0.375, 0.5, 0.4385, 0.5157, 0.4385, 0.5157, 0.375, 0.5, 0.625, 0.2539, 0.3174, 0.3084, 0.3561, 0.5157, 0.625, 0.5, 0.5, 0.5, 0.5632, 0.5157, 0.5632, 0.5157, 0.5, 0.2539, 0.3174, 0.0, 0.0, 0.09444, 0.0787, 0.3084, 0.3561, 0.5, 0.5632, 0.5, 0.625, 0.5157, 0.625, 0.5157, 0.5632, 0.5, 0.4385, 0.5, 0.5, 0.5157, 0.5, 0.5157, 0.4385, 0.625, 0.4385, 0.625, 0.4385, 0.625, 0.375, 0.625, 0.375, 0.6865, 0.625, 0.6865, 0.625, 0.6865, 0.5632, 0.6865, 0.5632, 0.75, 0.625, 0.75, 0.625, 0.6865, 0.625, 0.6865, 0.625, 0.6865, 0.625, 0.6865, 0.625, 0.6865, 0.5632, 0.6865, 0.5632, 0.6865, 0.5632, 0.6865, 0.5632, 0.6865, 0.625, 0.6865, 0.625, 0.625, 0.4385, 0.625, 0.4385, 0.625, 0.375, 0.625, 0.375, 0.6865, 0.5632, 0.6865, 0.5632, 0.6865, 0.5, 0.6865, 0.5, 0.75, 0.625, 0.75, 0.625, 0.6865, 0.625, 0.6865, 0.625, 0.6865, 0.5632, 0.6865, 0.625, 0.75, 0.625, 0.75, 0.5632, 0.6865, 0.5, 0.6865, 0.5632, 0.75, 0.5632, 0.75, 0.5, 0.75, 0.5, 0.75, 0.5, 0.6865, 0.5, 0.6865, 0.5, 0.6865, 0.5632, 0.6865, 0.5632, 0.6865, 0.5, 0.6865, 0.5, 0.75, 0.625, 0.75, 0.625, 0.6865, 0.625, 0.6865, 0.625, 0.6865, 0.5632, 0.6865, 0.5632, 0.6865, 0.5, 0.6865, 0.5, 0.6865, 0.625, 0.6865, 0.625, 0.6865, 0.5632, 0.6865, 0.5632, 0.625, 0.4385, 0.625, 0.4385, 0.625, 0.375, 0.625, 0.375, 0.6865, 0.625, 0.6865, 0.625, 0.6865, 0.5632, 0.6865, 0.5632, 0.6865, 0.625, 0.6865, 0.625, 0.75, 0.625, 0.75, 0.625, 0.75, 0.625, 0.75, 0.625, 0.6865, 0.625, 0.6865, 0.625, 0.6865, 0.5, 0.6865, 0.5, 0.6865, 0.5632, 0.6865, 0.5632, 0.4375, 0.6875, 0.5, 0.6875, 0.5, 0.75, 0.4375, 0.75, 0.4375, 0.8115, 0.5, 0.8115, 0.5, 0.875, 0.4375, 0.875, 0.6865, 0.5632, 0.6865, 0.5, 0.6865, 0.5, 0.6865, 0.5632, 0.3135, 0.6875, 0.375, 0.6875, 0.375, 0.75, 0.3135, 0.75, 0.5625, 0.4385, 0.625, 0.4385, 0.625, 0.5, 0.5625, 0.5, 0.5625, 0.5632, 0.625, 0.5632, 0.625, 0.625, 0.5625, 0.625, 0.4375, 0.4385, 0.5, 0.4385, 0.5, 0.5, 0.4375, 0.5, 0.3135, 0.5632, 0.375, 0.5632, 0.375, 0.625, 0.3135, 0.625, 0.4375, 0.5632, 0.5, 0.5632, 0.5, 0.625, 0.4375, 0.625, 0.4702, 0.4712, 0.6865, 0.625, 0.75, 0.625, 0.375, 0.3125, 0.377, 0.5645, 0.5, 0.6875, 0.5, 0.625, 0.2539, 0.3174, 0.375, 0.5632, 0.4375, 0.5632, 0.4375, 0.625, 0.375, 0.625, 0.375, 0.4385, 0.4375, 0.4385, 0.4375, 0.5, 0.375, 0.5, 0.375, 0.8115, 0.4375, 0.8115, 0.4375, 0.875, 0.375, 0.875, 0.375, 0.6875, 0.4375, 0.6875, 0.4375, 0.75, 0.375, 0.75, 0.375, 0.5, 0.4375, 0.5, 0.4375, 0.5632, 0.375, 0.5632, 0.4375, 0.5, 0.5, 0.5, 0.5, 0.5632, 0.4375, 0.5632, 0.3135, 0.5, 0.375, 0.5, 0.375, 0.5632, 0.3135, 0.5632, 0.5625, 0.5, 0.625, 0.5, 0.625, 0.5632, 0.5625, 0.5632, 0.625, 0.4385, 0.625, 0.375, 0.625, 0.375, 0.625, 0.4385, 0.625, 0.5, 0.6865, 0.5, 0.6865, 0.5632, 0.625, 0.5632, 0.25, 0.5, 0.3135, 0.5, 0.3135, 0.5632, 0.25, 0.5632, 0.375, 0.75, 0.4375, 0.75, 0.4375, 0.8115, 0.375, 0.8115, 0.375, 0.375, 0.4375, 0.375, 0.4375, 0.4385, 0.375, 0.4385, 0.25, 0.4375, 0.377, 0.5645, 0.2539, 0.3174, 0.0, 0.0, 0.5625, 0.625, 0.625, 0.625, 0.6865, 0.625, 0.4702, 0.4712, 0.25, 0.5632, 0.3135, 0.5632, 0.3135, 0.625, 0.25, 0.625, 0.4375, 0.375, 0.5, 0.375, 0.5, 0.4385, 0.4375, 0.4385, 0.5625, 0.375, 0.625, 0.375, 0.625, 0.4385, 0.5625, 0.4385, 0.25, 0.6875, 0.3135, 0.6875, 0.3135, 0.75, 0.25, 0.75, 0.625, 0.5632, 0.6865, 0.5632, 0.6865, 0.625, 0.625, 0.625, 0.4375, 0.75, 0.5, 0.75, 0.5, 0.8115, 0.4375, 0.8115, 0.25, 0.625, 0.3135, 0.625, 0.3135, 0.6875, 0.25, 0.6875, 0.5, 0.875, 0.5, 0.8115, 0.377, 0.5645, 0.25, 0.4375, 0.375, 0.625, 0.4375, 0.625, 0.4375, 0.6875, 0.375, 0.6875, 0.5, 0.8115, 0.5, 0.75, 0.5, 0.6875, 0.377, 0.5645, 0.3135, 0.625, 0.375, 0.625, 0.375, 0.6875, 0.3135, 0.6875, 0.4375, 0.625, 0.5, 0.625, 0.5, 0.6875, 0.4375, 0.6875, 0.5315, 0.375, 0.5625, 0.375, 0.5625, 0.4385, 0.5315, 0.4385, 0.5315, 0.625, 0.5625, 0.625, 0.4702, 0.4712, 0.3629, 0.3949, 0.5315, 0.5, 0.5625, 0.5, 0.5625, 0.5632, 0.5315, 0.5632, 0.3629, 0.3949, 0.4702, 0.4712, 0.375, 0.3125, 0.1889, 0.1574, 0.5315, 0.5632, 0.5625, 0.5632, 0.5625, 0.625, 0.5315, 0.625, 0.5315, 0.4385, 0.5625, 0.4385, 0.5625, 0.5, 0.5315, 0.5, 0.5157, 0.4385, 0.5315, 0.4385, 0.5315, 0.5, 0.5157, 0.5, 0.5157, 0.5632, 0.5315, 0.5632, 0.5315, 0.625, 0.5157, 0.625, 0.3084, 0.3561, 0.3629, 0.3949, 0.1889, 0.1574, 0.09444, 0.0787, 0.5157, 0.5, 0.5315, 0.5, 0.5315, 0.5632, 0.5157, 0.5632, 0.5157, 0.625, 0.5315, 0.625, 0.3629, 0.3949, 0.3084, 0.3561, 0.5157, 0.375, 0.5315, 0.375, 0.5315, 0.4385, 0.5157, 0.4385, 0.5, 0.375, 0.5157, 0.375, 0.5157, 0.4385, 0.5, 0.4385, 0.5, 0.625, 0.5157, 0.625, 0.3084, 0.3561, 0.2539, 0.3174, 0.5, 0.5, 0.5157, 0.5, 0.5157, 0.5632, 0.5, 0.5632, 0.2539, 0.3174, 0.3084, 0.3561, 0.09444, 0.0787, 0.0, 0.0, 0.5, 0.5632, 0.5157, 0.5632, 0.5157, 0.625, 0.5, 0.625, 0.5, 0.4385, 0.5157, 0.4385, 0.5157, 0.5, 0.5, 0.5, 0.625, 0.4385, 0.625, 0.375, 0.625, 0.375, 0.625, 0.4385, 0.6865, 0.625, 0.6865, 0.5632, 0.6865, 0.5632, 0.6865, 0.625, 0.75, 0.625, 0.6865, 0.625, 0.6865, 0.625, 0.75, 0.625, 0.6865, 0.625, 0.6865, 0.5632, 0.6865, 0.5632, 0.6865, 0.625, 0.6865, 0.5632, 0.6865, 0.625, 0.6865, 0.625, 0.6865, 0.5632, 0.625, 0.4385, 0.625, 0.375, 0.625, 0.375, 0.625, 0.4385, 0.6865, 0.5632, 0.6865, 0.5, 0.6865, 0.5, 0.6865, 0.5632, 0.75, 0.625, 0.6865, 0.625, 0.6865, 0.625, 0.75, 0.625, 0.6865, 0.5632, 0.75, 0.5632, 0.75, 0.625, 0.6865, 0.625, 0.6865, 0.5, 0.75, 0.5, 0.75, 0.5632, 0.6865, 0.5632, 0.75, 0.5, 0.6865, 0.5, 0.6865, 0.5, 0.75, 0.5, 0.6865, 0.5632, 0.6865, 0.5, 0.6865, 0.5, 0.6865, 0.5632, 0.75, 0.625, 0.6865, 0.625, 0.6865, 0.625, 0.75, 0.625, 0.6865, 0.5632, 0.6865, 0.5, 0.6865, 0.5, 0.6865, 0.5632, 0.6865, 0.625, 0.6865, 0.5632, 0.6865, 0.5632, 0.6865, 0.625, 0.625, 0.4385, 0.625, 0.375, 0.625, 0.375, 0.625, 0.4385, 0.6865, 0.625, 0.6865, 0.5632, 0.6865, 0.5632, 0.6865, 0.625, 0.6865, 0.625, 0.75, 0.625, 0.75, 0.625, 0.6865, 0.625, 0.75, 0.625, 0.6865, 0.625, 0.6865, 0.625, 0.75, 0.625, 0.6865, 0.5, 0.6865, 0.5632, 0.6865, 0.5632, 0.6865, 0.5, 0.4375, 0.6875, 0.4375, 0.75, 0.5, 0.75, 0.5, 0.6875, 0.4375, 0.8115, 0.4375, 0.875, 0.5, 0.875, 0.5, 0.8115, 0.6865, 0.5632, 0.6865, 0.5632, 0.6865, 0.5, 0.6865, 0.5, 0.3135, 0.6875, 0.3135, 0.75, 0.375, 0.75, 0.375, 0.6875, 0.5625, 0.4385, 0.5625, 0.5, 0.625, 0.5, 0.625, 0.4385, 0.5625, 0.5632, 0.5625, 0.625, 0.625, 0.625, 0.625, 0.5632, 0.4375, 0.4385, 0.4375, 0.5, 0.5, 0.5, 0.5, 0.4385, 0.3135, 0.5632, 0.3135, 0.625, 0.375, 0.625, 0.375, 0.5632, 0.4375, 0.5632, 0.4375, 0.625, 0.5, 0.625, 0.5, 0.5632, 0.4702, 0.4712, 0.375, 0.3125, 0.75, 0.625, 0.6865, 0.625, 0.377, 0.5645, 0.2539, 0.3174, 0.5, 0.625, 0.5, 0.6875, 0.375, 0.5632, 0.375, 0.625, 0.4375, 0.625, 0.4375, 0.5632, 0.375, 0.4385, 0.375, 0.5, 0.4375, 0.5, 0.4375, 0.4385, 0.375, 0.8115, 0.375, 0.875, 0.4375, 0.875, 0.4375, 0.8115, 0.375, 0.6875, 0.375, 0.75, 0.4375, 0.75, 0.4375, 0.6875, 0.375, 0.5, 0.375, 0.5632, 0.4375, 0.5632, 0.4375, 0.5, 0.4375, 0.5, 0.4375, 0.5632, 0.5, 0.5632, 0.5, 0.5, 0.3135, 0.5, 0.3135, 0.5632, 0.375, 0.5632, 0.375, 0.5, 0.5625, 0.5, 0.5625, 0.5632, 0.625, 0.5632, 0.625, 0.5, 0.625, 0.4385, 0.625, 0.4385, 0.625, 0.375, 0.625, 0.375, 0.625, 0.5, 0.625, 0.5632, 0.6865, 0.5632, 0.6865, 0.5, 0.25, 0.5, 0.25, 0.5632, 0.3135, 0.5632, 0.3135, 0.5, 0.375, 0.75, 0.375, 0.8115, 0.4375, 0.8115, 0.4375, 0.75, 0.375, 0.375, 0.375, 0.4385, 0.4375, 0.4385, 0.4375, 0.375, 0.25, 0.4375, 0.0, 0.0, 0.2539, 0.3174, 0.377, 0.5645, 0.5625, 0.625, 0.4702, 0.4712, 0.6865, 0.625, 0.625, 0.625, 0.25, 0.5632, 0.25, 0.625, 0.3135, 0.625, 0.3135, 0.5632, 0.4375, 0.375, 0.4375, 0.4385, 0.5, 0.4385, 0.5, 0.375, 0.5625, 0.375, 0.5625, 0.4385, 0.625, 0.4385, 0.625, 0.375, 0.25, 0.6875, 0.25, 0.75, 0.3135, 0.75, 0.3135, 0.6875, 0.625, 0.5632, 0.625, 0.625, 0.6865, 0.625, 0.6865, 0.5632, 0.4375, 0.75, 0.4375, 0.8115, 0.5, 0.8115, 0.5, 0.75, 0.25, 0.625, 0.25, 0.6875, 0.3135, 0.6875, 0.3135, 0.625, 0.5, 0.875, 0.25, 0.4375, 0.377, 0.5645, 0.5, 0.8115, 0.375, 0.625, 0.375, 0.6875, 0.4375, 0.6875, 0.4375, 0.625, 0.5, 0.8115, 0.377, 0.5645, 0.5, 0.6875, 0.5, 0.75, 0.3135, 0.625, 0.3135, 0.6875, 0.375, 0.6875, 0.375, 0.625, 0.4375, 0.625, 0.4375, 0.6875, 0.5, 0.6875, 0.5, 0.625, 0.5315, 0.375, 0.5315, 0.4385, 0.5625, 0.4385, 0.5625, 0.375, 0.5315, 0.625, 0.3629, 0.3949, 0.4702, 0.4712, 0.5625, 0.625, 0.5315, 0.5, 0.5315, 0.5632, 0.5625, 0.5632, 0.5625, 0.5, 0.3629, 0.3949, 0.1889, 0.1574, 0.375, 0.3125, 0.4702, 0.4712, 0.5315, 0.5632, 0.5315, 0.625, 0.5625, 0.625, 0.5625, 0.5632, 0.5315, 0.4385, 0.5315, 0.5, 0.5625, 0.5, 0.5625, 0.4385, 0.5157, 0.4385, 0.5157, 0.5, 0.5315, 0.5, 0.5315, 0.4385, 0.5157, 0.5632, 0.5157, 0.625, 0.5315, 0.625, 0.5315, 0.5632, 0.3084, 0.3561, 0.09444, 0.0787, 0.1889, 0.1574, 0.3629, 0.3949, 0.5157, 0.5, 0.5157, 0.5632, 0.5315, 0.5632, 0.5315, 0.5, 0.5157, 0.625, 0.3084, 0.3561, 0.3629, 0.3949, 0.5315, 0.625, 0.5157, 0.375, 0.5157, 0.4385, 0.5315, 0.4385, 0.5315, 0.375, 0.5, 0.375, 0.5, 0.4385, 0.5157, 0.4385, 0.5157, 0.375, 0.5, 0.625, 0.2539, 0.3174, 0.3084, 0.3561, 0.5157, 0.625, 0.5, 0.5, 0.5, 0.5632, 0.5157, 0.5632, 0.5157, 0.5, 0.2539, 0.3174, 0.0, 0.0, 0.09444, 0.0787, 0.3084, 0.3561, 0.5, 0.5632, 0.5, 0.625, 0.5157, 0.625, 0.5157, 0.5632, 0.5, 0.4385, 0.5, 0.5, 0.5157, 0.5, 0.5157, 0.4385, 0.625, 0.4385, 0.625, 0.4385, 0.625, 0.375, 0.625, 0.375, 0.6865, 0.625, 0.6865, 0.625, 0.6865, 0.5632, 0.6865, 0.5632, 0.75, 0.625, 0.75, 0.625, 0.6865, 0.625, 0.6865, 0.625, 0.6865, 0.625, 0.6865, 0.625, 0.6865, 0.5632, 0.6865, 0.5632, 0.6865, 0.5632, 0.6865, 0.5632, 0.6865, 0.625, 0.6865, 0.625, 0.625, 0.4385, 0.625, 0.4385, 0.625, 0.375, 0.625, 0.375, 0.6865, 0.5632, 0.6865, 0.5632, 0.6865, 0.5, 0.6865, 0.5, 0.75, 0.625, 0.75, 0.625, 0.6865, 0.625, 0.6865, 0.625, 0.6865, 0.5632, 0.6865, 0.625, 0.75, 0.625, 0.75, 0.5632, 0.6865, 0.5, 0.6865, 0.5632, 0.75, 0.5632, 0.75, 0.5, 0.75, 0.5, 0.75, 0.5, 0.6865, 0.5, 0.6865, 0.5, 0.6865, 0.5632, 0.6865, 0.5632, 0.6865, 0.5, 0.6865, 0.5, 0.75, 0.625, 0.75, 0.625, 0.6865, 0.625, 0.6865, 0.625, 0.6865, 0.5632, 0.6865, 0.5632, 0.6865, 0.5, 0.6865, 0.5, 0.6865, 0.625, 0.6865, 0.625, 0.6865, 0.5632, 0.6865, 0.5632, 0.625, 0.4385, 0.625, 0.4385, 0.625, 0.375, 0.625, 0.375, 0.6865, 0.625, 0.6865, 0.625, 0.6865, 0.5632, 0.6865, 0.5632, 0.6865, 0.625, 0.6865, 0.625, 0.75, 0.625, 0.75, 0.625, 0.75, 0.625, 0.75, 0.625, 0.6865, 0.625, 0.6865, 0.625, 0.6865, 0.5, 0.6865, 0.5, 0.6865, 0.5632, 0.6865, 0.5632, 0.4375, 0.6875, 0.5, 0.6875, 0.5, 0.75, 0.4375, 0.75, 0.4375, 0.8115, 0.5, 0.8115, 0.5, 0.875, 0.4375, 0.875, 0.6865, 0.5632, 0.6865, 0.5, 0.6865, 0.5, 0.6865, 0.5632, 0.3135, 0.6875, 0.375, 0.6875, 0.375, 0.75, 0.3135, 0.75, 0.5625, 0.4385, 0.625, 0.4385, 0.625, 0.5, 0.5625, 0.5, 0.5625, 0.5632, 0.625, 0.5632, 0.625, 0.625, 0.5625, 0.625, 0.4375, 0.4385, 0.5, 0.4385, 0.5, 0.5, 0.4375, 0.5, 0.3135, 0.5632, 0.375, 0.5632, 0.375, 0.625, 0.3135, 0.625, 0.4375, 0.5632, 0.5, 0.5632, 0.5, 0.625, 0.4375, 0.625, 0.4702, 0.4712, 0.6865, 0.625, 0.75, 0.625, 0.375, 0.3125, 0.377, 0.5645, 0.5, 0.6875, 0.5, 0.625, 0.2539, 0.3174, 0.375, 0.5632, 0.4375, 0.5632, 0.4375, 0.625, 0.375, 0.625, 0.375, 0.4385, 0.4375, 0.4385, 0.4375, 0.5, 0.375, 0.5, 0.375, 0.8115, 0.4375, 0.8115, 0.4375, 0.875, 0.375, 0.875, 0.375, 0.6875, 0.4375, 0.6875, 0.4375, 0.75, 0.375, 0.75, 0.375, 0.5, 0.4375, 0.5, 0.4375, 0.5632, 0.375, 0.5632, 0.4375, 0.5, 0.5, 0.5, 0.5, 0.5632, 0.4375, 0.5632, 0.3135, 0.5, 0.375, 0.5, 0.375, 0.5632, 0.3135, 0.5632, 0.5625, 0.5, 0.625, 0.5, 0.625, 0.5632, 0.5625, 0.5632, 0.625, 0.4385, 0.625, 0.375, 0.625, 0.375, 0.625, 0.4385, 0.625, 0.5, 0.6865, 0.5, 0.6865, 0.5632, 0.625, 0.5632, 0.25, 0.5, 0.3135, 0.5, 0.3135, 0.5632, 0.25, 0.5632, 0.375, 0.75, 0.4375, 0.75, 0.4375, 0.8115, 0.375, 0.8115, 0.375, 0.375, 0.4375, 0.375, 0.4375, 0.4385, 0.375, 0.4385, 0.25, 0.4375, 0.377, 0.5645, 0.2539, 0.3174, 0.0, 0.0, 0.5625, 0.625, 0.625, 0.625, 0.6865, 0.625, 0.4702, 0.4712, 0.25, 0.5632, 0.3135, 0.5632, 0.3135, 0.625, 0.25, 0.625, 0.4375, 0.375, 0.5, 0.375, 0.5, 0.4385, 0.4375, 0.4385, 0.5625, 0.375, 0.625, 0.375, 0.625, 0.4385, 0.5625, 0.4385, 0.25, 0.6875, 0.3135, 0.6875, 0.3135, 0.75, 0.25, 0.75, 0.625, 0.5632, 0.6865, 0.5632, 0.6865, 0.625, 0.625, 0.625, 0.4375, 0.75, 0.5, 0.75, 0.5, 0.8115, 0.4375, 0.8115, 0.25, 0.625, 0.3135, 0.625, 0.3135, 0.6875, 0.25, 0.6875, 0.5, 0.875, 0.5, 0.8115, 0.377, 0.5645, 0.25, 0.4375, 0.375, 0.625, 0.4375, 0.625, 0.4375, 0.6875, 0.375, 0.6875, 0.5, 0.8115, 0.5, 0.75, 0.5, 0.6875, 0.377, 0.5645, 0.3135, 0.625, 0.375, 0.625, 0.375, 0.6875, 0.3135, 0.6875, 0.4375, 0.625, 0.5, 0.625, 0.5, 0.6875, 0.4375, 0.6875, 0.5315, 0.375, 0.5625, 0.375, 0.5625, 0.4385, 0.5315, 0.4385, 0.5315, 0.625, 0.5625, 0.625, 0.4702, 0.4712, 0.3629, 0.3949, 0.5315, 0.5, 0.5625, 0.5, 0.5625, 0.5632, 0.5315, 0.5632, 0.3629, 0.3949, 0.4702, 0.4712, 0.375, 0.3125, 0.1889, 0.1574, 0.5315, 0.5632, 0.5625, 0.5632, 0.5625, 0.625, 0.5315, 0.625, 0.5315, 0.4385, 0.5625, 0.4385, 0.5625, 0.5, 0.5315, 0.5, 0.5157, 0.4385, 0.5315, 0.4385, 0.5315, 0.5, 0.5157, 0.5, 0.5157, 0.5632, 0.5315, 0.5632, 0.5315, 0.625, 0.5157, 0.625, 0.3084, 0.3561, 0.3629, 0.3949, 0.1889, 0.1574, 0.09444, 0.0787, 0.5157, 0.5, 0.5315, 0.5, 0.5315, 0.5632, 0.5157, 0.5632, 0.5157, 0.625, 0.5315, 0.625, 0.3629, 0.3949, 0.3084, 0.3561, 0.5157, 0.375, 0.5315, 0.375, 0.5315, 0.4385, 0.5157, 0.4385, 0.5, 0.375, 0.5157, 0.375, 0.5157, 0.4385, 0.5, 0.4385, 0.5, 0.625, 0.5157, 0.625, 0.3084, 0.3561, 0.2539, 0.3174, 0.5, 0.5, 0.5157, 0.5, 0.5157, 0.5632, 0.5, 0.5632, 0.2539, 0.3174, 0.3084, 0.3561, 0.09444, 0.0787, 0.0, 0.0, 0.5, 0.5632, 0.5157, 0.5632, 0.5157, 0.625, 0.5, 0.625, 0.5, 0.4385, 0.5157, 0.4385, 0.5157, 0.5, 0.5, 0.5, 0.625, 0.4385, 0.625, 0.375, 0.625, 0.375, 0.625, 0.4385, 0.6865, 0.625, 0.6865, 0.5632, 0.6865, 0.5632, 0.6865, 0.625, 0.75, 0.625, 0.6865, 0.625, 0.6865, 0.625, 0.75, 0.625, 0.6865, 0.625, 0.6865, 0.5632, 0.6865, 0.5632, 0.6865, 0.625, 0.6865, 0.5632, 0.6865, 0.625, 0.6865, 0.625, 0.6865, 0.5632, 0.625, 0.4385, 0.625, 0.375, 0.625, 0.375, 0.625, 0.4385, 0.6865, 0.5632, 0.6865, 0.5, 0.6865, 0.5, 0.6865, 0.5632, 0.75, 0.625, 0.6865, 0.625, 0.6865, 0.625, 0.75, 0.625, 0.6865, 0.5632, 0.75, 0.5632, 0.75, 0.625, 0.6865, 0.625, 0.6865, 0.5, 0.75, 0.5, 0.75, 0.5632, 0.6865, 0.5632, 0.75, 0.5, 0.6865, 0.5, 0.6865, 0.5, 0.75, 0.5, 0.6865, 0.5632, 0.6865, 0.5, 0.6865, 0.5, 0.6865, 0.5632, 0.75, 0.625, 0.6865, 0.625, 0.6865, 0.625, 0.75, 0.625, 0.6865, 0.5632, 0.6865, 0.5, 0.6865, 0.5, 0.6865, 0.5632, 0.6865, 0.625, 0.6865, 0.5632, 0.6865, 0.5632, 0.6865, 0.625, 0.625, 0.4385, 0.625, 0.375, 0.625, 0.375, 0.625, 0.4385, 0.6865, 0.625, 0.6865, 0.5632, 0.6865, 0.5632, 0.6865, 0.625, 0.6865, 0.625, 0.75, 0.625, 0.75, 0.625, 0.6865, 0.625, 0.75, 0.625, 0.6865, 0.625, 0.6865, 0.625, 0.75, 0.625, 0.6865, 0.5, 0.6865, 0.5632, 0.6865, 0.5632, 0.6865, 0.5, 0.4375, 0.6875, 0.4375, 0.75, 0.5, 0.75, 0.5, 0.6875, 0.4375, 0.8115, 0.4375, 0.875, 0.5, 0.875, 0.5, 0.8115, 0.6865, 0.5632, 0.6865, 0.5632, 0.6865, 0.5, 0.6865, 0.5, 0.3135, 0.6875, 0.3135, 0.75, 0.375, 0.75, 0.375, 0.6875, 0.5625, 0.4385, 0.5625, 0.5, 0.625, 0.5, 0.625, 0.4385, 0.5625, 0.5632, 0.5625, 0.625, 0.625, 0.625, 0.625, 0.5632, 0.4375, 0.4385, 0.4375, 0.5, 0.5, 0.5, 0.5, 0.4385, 0.3135, 0.5632, 0.3135, 0.625, 0.375, 0.625, 0.375, 0.5632, 0.4375, 0.5632, 0.4375, 0.625, 0.5, 0.625, 0.5, 0.5632, 0.4702, 0.4712, 0.375, 0.3125, 0.75, 0.625, 0.6865, 0.625, 0.377, 0.5645, 0.2539, 0.3174, 0.5, 0.625, 0.5, 0.6875, 0.375, 0.5632, 0.375, 0.625, 0.4375, 0.625, 0.4375, 0.5632, 0.375, 0.4385, 0.375, 0.5, 0.4375, 0.5, 0.4375, 0.4385, 0.375, 0.8115, 0.375, 0.875, 0.4375, 0.875, 0.4375, 0.8115, 0.375, 0.6875, 0.375, 0.75, 0.4375, 0.75, 0.4375, 0.6875, 0.375, 0.5, 0.375, 0.5632, 0.4375, 0.5632, 0.4375, 0.5, 0.4375, 0.5, 0.4375, 0.5632, 0.5, 0.5632, 0.5, 0.5, 0.3135, 0.5, 0.3135, 0.5632, 0.375, 0.5632, 0.375, 0.5, 0.5625, 0.5, 0.5625, 0.5632, 0.625, 0.5632, 0.625, 0.5, 0.625, 0.4385, 0.625, 0.4385, 0.625, 0.375, 0.625, 0.375, 0.625, 0.5, 0.625, 0.5632, 0.6865, 0.5632, 0.6865, 0.5, 0.25, 0.5, 0.25, 0.5632, 0.3135, 0.5632, 0.3135, 0.5, 0.375, 0.75, 0.375, 0.8115, 0.4375, 0.8115, 0.4375, 0.75, 0.375, 0.375, 0.375, 0.4385, 0.4375, 0.4385, 0.4375, 0.375, 0.25, 0.4375, 0.0, 0.0, 0.2539, 0.3174, 0.377, 0.5645, 0.5625, 0.625, 0.4702, 0.4712, 0.6865, 0.625, 0.625, 0.625, 0.25, 0.5632, 0.25, 0.625, 0.3135, 0.625, 0.3135, 0.5632, 0.4375, 0.375, 0.4375, 0.4385, 0.5, 0.4385, 0.5, 0.375, 0.5625, 0.375, 0.5625, 0.4385, 0.625, 0.4385, 0.625, 0.375, 0.25, 0.6875, 0.25, 0.75, 0.3135, 0.75, 0.3135, 0.6875, 0.625, 0.5632, 0.625, 0.625, 0.6865, 0.625, 0.6865, 0.5632, 0.4375, 0.75, 0.4375, 0.8115, 0.5, 0.8115, 0.5, 0.75, 0.25, 0.625, 0.25, 0.6875, 0.3135, 0.6875, 0.3135, 0.625, 0.5, 0.875, 0.25, 0.4375, 0.377, 0.5645, 0.5, 0.8115, 0.375, 0.625, 0.375, 0.6875, 0.4375, 0.6875, 0.4375, 0.625, 0.5, 0.8115, 0.377, 0.5645, 0.5, 0.6875, 0.5, 0.75, 0.3135, 0.625, 0.3135, 0.6875, 0.375, 0.6875, 0.375, 0.625, 0.4375, 0.625, 0.4375, 0.6875, 0.5, 0.6875, 0.5, 0.625, 0.5315, 0.375, 0.5315, 0.4385, 0.5625, 0.4385, 0.5625, 0.375, 0.5315, 0.625, 0.3629, 0.3949, 0.4702, 0.4712, 0.5625, 0.625, 0.5315, 0.5, 0.5315, 0.5632, 0.5625, 0.5632, 0.5625, 0.5, 0.3629, 0.3949, 0.1889, 0.1574, 0.375, 0.3125, 0.4702, 0.4712, 0.5315, 0.5632, 0.5315, 0.625, 0.5625, 0.625, 0.5625, 0.5632, 0.5315, 0.4385, 0.5315, 0.5, 0.5625, 0.5, 0.5625, 0.4385, 0.5157, 0.4385, 0.5157, 0.5, 0.5315, 0.5, 0.5315, 0.4385, 0.5157, 0.5632, 0.5157, 0.625, 0.5315, 0.625, 0.5315, 0.5632, 0.3084, 0.3561, 0.09444, 0.0787, 0.1889, 0.1574, 0.3629, 0.3949, 0.5157, 0.5, 0.5157, 0.5632, 0.5315, 0.5632, 0.5315, 0.5, 0.5157, 0.625, 0.3084, 0.3561, 0.3629, 0.3949, 0.5315, 0.625, 0.5157, 0.375, 0.5157, 0.4385, 0.5315, 0.4385, 0.5315, 0.375, 0.5, 0.375, 0.5, 0.4385, 0.5157, 0.4385, 0.5157, 0.375, 0.5, 0.625, 0.2539, 0.3174, 0.3084, 0.3561, 0.5157, 0.625, 0.5, 0.5, 0.5, 0.5632, 0.5157, 0.5632, 0.5157, 0.5, 0.2539, 0.3174, 0.0, 0.0, 0.09444, 0.0787, 0.3084, 0.3561, 0.5, 0.5632, 0.5, 0.625, 0.5157, 0.625, 0.5157, 0.5632, 0.5, 0.4385, 0.5, 0.5, 0.5157, 0.5, 0.5157, 0.4385, 0.625, 0.4385, 0.625, 0.4385, 0.625, 0.375, 0.625, 0.375, 0.6865, 0.625, 0.6865, 0.625, 0.6865, 0.5632, 0.6865, 0.5632, 0.75, 0.625, 0.75, 0.625, 0.6865, 0.625, 0.6865, 0.625, 0.6865, 0.625, 0.6865, 0.625, 0.6865, 0.5632, 0.6865, 0.5632, 0.6865, 0.5632, 0.6865, 0.5632, 0.6865, 0.625, 0.6865, 0.625, 0.625, 0.4385, 0.625, 0.4385, 0.625, 0.375, 0.625, 0.375, 0.6865, 0.5632, 0.6865, 0.5632, 0.6865, 0.5, 0.6865, 0.5, 0.75, 0.625, 0.75, 0.625, 0.6865, 0.625, 0.6865, 0.625, 0.6865, 0.5632, 0.6865, 0.625, 0.75, 0.625, 0.75, 0.5632, 0.6865, 0.5, 0.6865, 0.5632, 0.75, 0.5632, 0.75, 0.5, 0.75, 0.5, 0.75, 0.5, 0.6865, 0.5, 0.6865, 0.5, 0.6865, 0.5632, 0.6865, 0.5632, 0.6865, 0.5, 0.6865, 0.5, 0.75, 0.625, 0.75, 0.625, 0.6865, 0.625, 0.6865, 0.625, 0.6865, 0.5632, 0.6865, 0.5632, 0.6865, 0.5, 0.6865, 0.5, 0.6865, 0.625, 0.6865, 0.625, 0.6865, 0.5632, 0.6865, 0.5632, 0.625, 0.4385, 0.625, 0.4385, 0.625, 0.375, 0.625, 0.375, 0.6865, 0.625, 0.6865, 0.625, 0.6865, 0.5632, 0.6865, 0.5632, 0.6865, 0.625, 0.6865, 0.625, 0.75, 0.625, 0.75, 0.625, 0.75, 0.625, 0.75, 0.625, 0.6865, 0.625, 0.6865, 0.625, 0.6865, 0.5, 0.6865, 0.5, 0.6865, 0.5632, 0.6865, 0.5632, 0.4375, 0.6875, 0.5, 0.6875, 0.5, 0.75, 0.4375, 0.75, 0.4375, 0.8115, 0.5, 0.8115, 0.5, 0.875, 0.4375, 0.875, 0.6865, 0.5632, 0.6865, 0.5, 0.6865, 0.5, 0.6865, 0.5632, 0.3135, 0.6875, 0.375, 0.6875, 0.375, 0.75, 0.3135, 0.75, 0.5625, 0.4385, 0.625, 0.4385, 0.625, 0.5, 0.5625, 0.5, 0.5625, 0.5632, 0.625, 0.5632, 0.625, 0.625, 0.5625, 0.625, 0.4375, 0.4385, 0.5, 0.4385, 0.5, 0.5, 0.4375, 0.5, 0.3135, 0.5632, 0.375, 0.5632, 0.375, 0.625, 0.3135, 0.625, 0.4375, 0.5632, 0.5, 0.5632, 0.5, 0.625, 0.4375, 0.625, 0.4702, 0.4712, 0.6865, 0.625, 0.75, 0.625, 0.375, 0.3125, 0.377, 0.5645, 0.5, 0.6875, 0.5, 0.625, 0.2539, 0.3174, 0.375, 0.5632, 0.4375, 0.5632, 0.4375, 0.625, 0.375, 0.625, 0.375, 0.4385, 0.4375, 0.4385, 0.4375, 0.5, 0.375, 0.5, 0.375, 0.8115, 0.4375, 0.8115, 0.4375, 0.875, 0.375, 0.875, 0.375, 0.6875, 0.4375, 0.6875, 0.4375, 0.75, 0.375, 0.75, 0.375, 0.5, 0.4375, 0.5, 0.4375, 0.5632, 0.375, 0.5632, 0.4375, 0.5, 0.5, 0.5, 0.5, 0.5632, 0.4375, 0.5632, 0.3135, 0.5, 0.375, 0.5, 0.375, 0.5632, 0.3135, 0.5632, 0.5625, 0.5, 0.625, 0.5, 0.625, 0.5632, 0.5625, 0.5632, 0.625, 0.4385, 0.625, 0.375, 0.625, 0.375, 0.625, 0.4385, 0.625, 0.5, 0.6865, 0.5, 0.6865, 0.5632, 0.625, 0.5632, 0.25, 0.5, 0.3135, 0.5, 0.3135, 0.5632, 0.25, 0.5632, 0.375, 0.75, 0.4375, 0.75, 0.4375, 0.8115, 0.375, 0.8115, 0.375, 0.375, 0.4375, 0.375, 0.4375, 0.4385, 0.375, 0.4385, 0.25, 0.4375, 0.377, 0.5645, 0.2539, 0.3174, 0.0, 0.0, 0.5625, 0.625, 0.625, 0.625, 0.6865, 0.625, 0.4702, 0.4712, 0.25, 0.5632, 0.3135, 0.5632, 0.3135, 0.625, 0.25, 0.625, 0.4375, 0.375, 0.5, 0.375, 0.5, 0.4385, 0.4375, 0.4385, 0.5625, 0.375, 0.625, 0.375, 0.625, 0.4385, 0.5625, 0.4385, 0.25, 0.6875, 0.3135, 0.6875, 0.3135, 0.75, 0.25, 0.75, 0.625, 0.5632, 0.6865, 0.5632, 0.6865, 0.625, 0.625, 0.625, 0.4375, 0.75, 0.5, 0.75, 0.5, 0.8115, 0.4375, 0.8115, 0.25, 0.625, 0.3135, 0.625, 0.3135, 0.6875, 0.25, 0.6875, 0.5, 0.875, 0.5, 0.8115, 0.377, 0.5645, 0.25, 0.4375, 0.375, 0.625, 0.4375, 0.625, 0.4375, 0.6875, 0.375, 0.6875, 0.5, 0.8115, 0.5, 0.75, 0.5, 0.6875, 0.377, 0.5645, 0.3135, 0.625, 0.375, 0.625, 0.375, 0.6875, 0.3135, 0.6875, 0.4375, 0.625, 0.5, 0.625, 0.5, 0.6875, 0.4375, 0.6875, 0.5315, 0.375, 0.5625, 0.375, 0.5625, 0.4385, 0.5315, 0.4385, 0.5315, 0.625, 0.5625, 0.625, 0.4702, 0.4712, 0.3629, 0.3949, 0.5315, 0.5, 0.5625, 0.5, 0.5625, 0.5632, 0.5315, 0.5632, 0.3629, 0.3949, 0.4702, 0.4712, 0.375, 0.3125, 0.1889, 0.1574, 0.5315, 0.5632, 0.5625, 0.5632, 0.5625, 0.625, 0.5315, 0.625, 0.5315, 0.4385, 0.5625, 0.4385, 0.5625, 0.5, 0.5315, 0.5, 0.5157, 0.4385, 0.5315, 0.4385, 0.5315, 0.5, 0.5157, 0.5, 0.5157, 0.5632, 0.5315, 0.5632, 0.5315, 0.625, 0.5157, 0.625, 0.3084, 0.3561, 0.3629, 0.3949, 0.1889, 0.1574, 0.09444, 0.0787, 0.5157, 0.5, 0.5315, 0.5, 0.5315, 0.5632, 0.5157, 0.5632, 0.5157, 0.625, 0.5315, 0.625, 0.3629, 0.3949, 0.3084, 0.3561, 0.5157, 0.375, 0.5315, 0.375, 0.5315, 0.4385, 0.5157, 0.4385, 0.5, 0.375, 0.5157, 0.375, 0.5157, 0.4385, 0.5, 0.4385, 0.5, 0.625, 0.5157, 0.625, 0.3084, 0.3561, 0.2539, 0.3174, 0.5, 0.5, 0.5157, 0.5, 0.5157, 0.5632, 0.5, 0.5632, 0.2539, 0.3174, 0.3084, 0.3561, 0.09444, 0.0787, 0.0, 0.0, 0.5, 0.5632, 0.5157, 0.5632, 0.5157, 0.625, 0.5, 0.625, 0.5, 0.4385, 0.5157, 0.4385, 0.5157, 0.5, 0.5, 0.5, 0.625, 0.4385, 0.625, 0.375, 0.625, 0.375, 0.625, 0.4385, 0.6865, 0.625, 0.6865, 0.5632, 0.6865, 0.5632, 0.6865, 0.625, 0.75, 0.625, 0.6865, 0.625, 0.6865, 0.625, 0.75, 0.625, 0.6865, 0.625, 0.6865, 0.5632, 0.6865, 0.5632, 0.6865, 0.625, 0.6865, 0.5632, 0.6865, 0.625, 0.6865, 0.625, 0.6865, 0.5632, 0.625, 0.4385, 0.625, 0.375, 0.625, 0.375, 0.625, 0.4385, 0.6865, 0.5632, 0.6865, 0.5, 0.6865, 0.5, 0.6865, 0.5632, 0.75, 0.625, 0.6865, 0.625, 0.6865, 0.625, 0.75, 0.625, 0.6865, 0.5632, 0.75, 0.5632, 0.75, 0.625, 0.6865, 0.625, 0.6865, 0.5, 0.75, 0.5, 0.75, 0.5632, 0.6865, 0.5632, 0.75, 0.5, 0.6865, 0.5, 0.6865, 0.5, 0.75, 0.5, 0.6865, 0.5632, 0.6865, 0.5, 0.6865, 0.5, 0.6865, 0.5632, 0.75, 0.625, 0.6865, 0.625, 0.6865, 0.625, 0.75, 0.625, 0.6865, 0.5632, 0.6865, 0.5, 0.6865, 0.5, 0.6865, 0.5632, 0.6865, 0.625, 0.6865, 0.5632, 0.6865, 0.5632, 0.6865, 0.625, 0.625, 0.4385, 0.625, 0.375, 0.625, 0.375, 0.625, 0.4385, 0.6865, 0.625, 0.6865, 0.5632, 0.6865, 0.5632, 0.6865, 0.625, 0.6865, 0.625, 0.75, 0.625, 0.75, 0.625, 0.6865, 0.625, 0.75, 0.625, 0.6865, 0.625, 0.6865, 0.625, 0.75, 0.625, 0.6865, 0.5, 0.6865, 0.5632, 0.6865, 0.5632, 0.6865, 0.5, 0.4375, 0.6875, 0.4375, 0.75, 0.5, 0.75, 0.5, 0.6875, 0.4375, 0.8115, 0.4375, 0.875, 0.5, 0.875, 0.5, 0.8115, 0.6865, 0.5632, 0.6865, 0.5632, 0.6865, 0.5, 0.6865, 0.5, 0.3135, 0.6875, 0.3135, 0.75, 0.375, 0.75, 0.375, 0.6875, 0.5625, 0.4385, 0.5625, 0.5, 0.625, 0.5, 0.625, 0.4385, 0.5625, 0.5632, 0.5625, 0.625, 0.625, 0.625, 0.625, 0.5632, 0.4375, 0.4385, 0.4375, 0.5, 0.5, 0.5, 0.5, 0.4385, 0.3135, 0.5632, 0.3135, 0.625, 0.375, 0.625, 0.375, 0.5632, 0.4375, 0.5632, 0.4375, 0.625, 0.5, 0.625, 0.5, 0.5632, 0.4702, 0.4712, 0.375, 0.3125, 0.75, 0.625, 0.6865, 0.625, 0.377, 0.5645, 0.2539, 0.3174, 0.5, 0.625, 0.5, 0.6875, 0.375, 0.5632, 0.375, 0.625, 0.4375, 0.625, 0.4375, 0.5632, 0.375, 0.4385, 0.375, 0.5, 0.4375, 0.5, 0.4375, 0.4385, 0.375, 0.8115, 0.375, 0.875, 0.4375, 0.875, 0.4375, 0.8115, 0.375, 0.6875, 0.375, 0.75, 0.4375, 0.75, 0.4375, 0.6875, 0.375, 0.5, 0.375, 0.5632, 0.4375, 0.5632, 0.4375, 0.5, 0.4375, 0.5, 0.4375, 0.5632, 0.5, 0.5632, 0.5, 0.5, 0.3135, 0.5, 0.3135, 0.5632, 0.375, 0.5632, 0.375, 0.5, 0.5625, 0.5, 0.5625, 0.5632, 0.625, 0.5632, 0.625, 0.5, 0.625, 0.4385, 0.625, 0.4385, 0.625, 0.375, 0.625, 0.375, 0.625, 0.5, 0.625, 0.5632, 0.6865, 0.5632, 0.6865, 0.5, 0.25, 0.5, 0.25, 0.5632, 0.3135, 0.5632, 0.3135, 0.5, 0.375, 0.75, 0.375, 0.8115, 0.4375, 0.8115, 0.4375, 0.75, 0.375, 0.375, 0.375, 0.4385, 0.4375, 0.4385, 0.4375, 0.375, 0.25, 0.4375, 0.0, 0.0, 0.2539, 0.3174, 0.377, 0.5645, 0.5625, 0.625, 0.4702, 0.4712, 0.6865, 0.625, 0.625, 0.625, 0.25, 0.5632, 0.25, 0.625, 0.3135, 0.625, 0.3135, 0.5632, 0.4375, 0.375, 0.4375, 0.4385, 0.5, 0.4385, 0.5, 0.375, 0.5625, 0.375, 0.5625, 0.4385, 0.625, 0.4385, 0.625, 0.375, 0.25, 0.6875, 0.25, 0.75, 0.3135, 0.75, 0.3135, 0.6875, 0.625, 0.5632, 0.625, 0.625, 0.6865, 0.625, 0.6865, 0.5632, 0.4375, 0.75, 0.4375, 0.8115, 0.5, 0.8115, 0.5, 0.75, 0.25, 0.625, 0.25, 0.6875, 0.3135, 0.6875, 0.3135, 0.625, 0.5, 0.875, 0.25, 0.4375, 0.377, 0.5645, 0.5, 0.8115, 0.375, 0.625, 0.375, 0.6875, 0.4375, 0.6875, 0.4375, 0.625, 0.5, 0.8115, 0.377, 0.5645, 0.5, 0.6875, 0.5, 0.75, 0.3135, 0.625, 0.3135, 0.6875, 0.375, 0.6875, 0.375, 0.625, 0.4375, 0.625, 0.4375, 0.6875, 0.5, 0.6875, 0.5, 0.625, 0.5315, 0.375, 0.5315, 0.4385, 0.5625, 0.4385, 0.5625, 0.375, 0.5315, 0.625, 0.3629, 0.3949, 0.4702, 0.4712, 0.5625, 0.625, 0.5315, 0.5, 0.5315, 0.5632, 0.5625, 0.5632, 0.5625, 0.5, 0.3629, 0.3949, 0.1889, 0.1574, 0.375, 0.3125, 0.4702, 0.4712, 0.5315, 0.5632, 0.5315, 0.625, 0.5625, 0.625, 0.5625, 0.5632, 0.5315, 0.4385, 0.5315, 0.5, 0.5625, 0.5, 0.5625, 0.4385, 0.5157, 0.4385, 0.5157, 0.5, 0.5315, 0.5, 0.5315, 0.4385, 0.5157, 0.5632, 0.5157, 0.625, 0.5315, 0.625, 0.5315, 0.5632, 0.3084, 0.3561, 0.09444, 0.0787, 0.1889, 0.1574, 0.3629, 0.3949, 0.5157, 0.5, 0.5157, 0.5632, 0.5315, 0.5632, 0.5315, 0.5, 0.5157, 0.625, 0.3084, 0.3561, 0.3629, 0.3949, 0.5315, 0.625, 0.5157, 0.375, 0.5157, 0.4385, 0.5315, 0.4385, 0.5315, 0.375, 0.5, 0.375, 0.5, 0.4385, 0.5157, 0.4385, 0.5157, 0.375, 0.5, 0.625, 0.2539, 0.3174, 0.3084, 0.3561, 0.5157, 0.625, 0.5, 0.5, 0.5, 0.5632, 0.5157, 0.5632, 0.5157, 0.5, 0.2539, 0.3174, 0.0, 0.0, 0.09444, 0.0787, 0.3084, 0.3561, 0.5, 0.5632, 0.5, 0.625, 0.5157, 0.625, 0.5157, 0.5632, 0.5, 0.4385, 0.5, 0.5, 0.5157, 0.5, 0.5157, 0.4385, 0.625, 0.4385, 0.625, 0.4385, 0.625, 0.375, 0.625, 0.375, 0.6865, 0.625, 0.6865, 0.625, 0.6865, 0.5632, 0.6865, 0.5632, 0.75, 0.625, 0.75, 0.625, 0.6865, 0.625, 0.6865, 0.625, 0.6865, 0.625, 0.6865, 0.625, 0.6865, 0.5632, 0.6865, 0.5632, 0.6865, 0.5632, 0.6865, 0.5632, 0.6865, 0.625, 0.6865, 0.625, 0.625, 0.4385, 0.625, 0.4385, 0.625, 0.375, 0.625, 0.375, 0.6865, 0.5632, 0.6865, 0.5632, 0.6865, 0.5, 0.6865, 0.5, 0.75, 0.625, 0.75, 0.625, 0.6865, 0.625, 0.6865, 0.625, 0.6865, 0.5632, 0.6865, 0.625, 0.75, 0.625, 0.75, 0.5632, 0.6865, 0.5, 0.6865, 0.5632, 0.75, 0.5632, 0.75, 0.5, 0.75, 0.5, 0.75, 0.5, 0.6865, 0.5, 0.6865, 0.5, 0.6865, 0.5632, 0.6865, 0.5632, 0.6865, 0.5, 0.6865, 0.5, 0.75, 0.625, 0.75, 0.625, 0.6865, 0.625, 0.6865, 0.625, 0.6865, 0.5632, 0.6865, 0.5632, 0.6865, 0.5, 0.6865, 0.5, 0.6865, 0.625, 0.6865, 0.625, 0.6865, 0.5632, 0.6865, 0.5632, 0.625, 0.4385, 0.625, 0.4385, 0.625, 0.375, 0.625, 0.375, 0.6865, 0.625, 0.6865, 0.625, 0.6865, 0.5632, 0.6865, 0.5632, 0.6865, 0.625, 0.6865, 0.625, 0.75, 0.625, 0.75, 0.625, 0.75, 0.625, 0.75, 0.625, 0.6865, 0.625, 0.6865, 0.625, 0.6865, 0.5, 0.6865, 0.5, 0.6865, 0.5632, 0.6865, 0.5632])
me_cube.materials.append(mat_material_001)
me_cube.use_remesh_preserve_volume = False
me_cube.use_remesh_preserve_attributes = False
me_cube.use_mirror_vertex_groups = False
me_cube.update()

# ---- objects
ob_cube = bpy.data.objects.new('Cube', me_cube)

# ---- transforms, parenting, visibility, modifiers, constraints
ob_cube.location = (0.0, 0.0, 0.1949)
ob_cube.rotation_euler = (0.0, -0.0, 1.571)
ob_cube.lock_rotations_4d = False
ob_cube.empty_display_type = 'ARROWS'
ob_cube.lineart.crease_threshold = 0.0
_m = ob_cube.modifiers.new('Armature', 'ARMATURE')

# ---- collection membership
col_collection.objects.link(ob_cube)

# ---- scene / render settings (as saved in the file)
scene.frame_start = 0; scene.frame_end = 39; scene.frame_set(10)
scene.render.engine = 'BLENDER_EEVEE_NEXT'
scene.cycles.use_denoising = False
scene.cycles.samples = 128
scene.cycles.sampling_pattern = 'TABULATED_SOBOL'
scene.cycles.use_adaptive_sampling = False
scene.cycles.use_light_tree = False
scene.view_settings.view_transform = 'Filmic'
bpy.context.view_layer.update()

# ---- added for rendering (the .blend has no active camera and no usable light): camera, sun
cam_auto = bpy.data.cameras.new('AutoCamera')
cam_auto.lens = 50.0
cam_auto.sensor_width = 36.0
cam_auto.clip_end = 1000.0
ob_auto_camera = bpy.data.objects.new('AutoCamera', cam_auto)
scene.collection.objects.link(ob_auto_camera)
ob_auto_camera.location = (1.19429, -1.28325, 1.2156)
ob_auto_camera.rotation_euler = (1.09748, -7.21219e-08, 0.694738)
scene.camera = ob_auto_camera
light_auto_sun = bpy.data.lights.new('AutoSun', 'SUN')
light_auto_sun.energy = 3.0
light_auto_sun.angle = 0.0523599
ob_auto_sun = bpy.data.objects.new('AutoSun', light_auto_sun)
scene.collection.objects.link(ob_auto_sun)
ob_auto_sun.rotation_euler = (0.872665, 0.174533, 0.523599)
bpy.context.view_layer.update()
